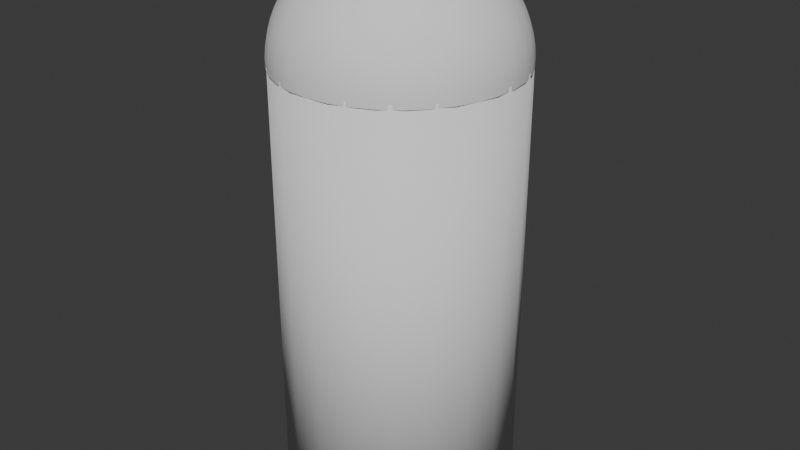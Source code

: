 # Source: milho.blend  (saved by Blender 4.1.24; exported with 4.5.12 LTS)
import bpy
from mathutils import Matrix  # noqa: F401  (used for matrix-valued properties, if any)

bpy.ops.wm.read_factory_settings(use_empty=True)
scene = bpy.context.scene
scene.name = 'Scene'

# ---- collections
col_collection = bpy.data.collections.new('Collection'); scene.collection.children.link(col_collection)

# ---- world
world_world = bpy.data.worlds.new('World'); scene.world = world_world
world_world.use_nodes = True; world_world.node_tree.nodes.clear()
_N = world_world.node_tree.nodes; _L = world_world.node_tree.links
n0 = _N.new('ShaderNodeOutputWorld'); n0.name = 'World Output'; n0.location = (300, 300)
n1 = _N.new('ShaderNodeBackground'); n1.name = 'Background'; n1.location = (10, 300)
n1.inputs[0].default_value = (0.05088, 0.05088, 0.05088, 1.0)
_L.new(n1.outputs[0], n0.inputs[0])
n0.is_active_output = True
world_world.color = (0.05088, 0.05088, 0.05088)
world_world.use_sun_shadow = False
world_world.sun_shadow_jitter_overblur = 0.0

# ---- meshes
me_cylinder_001 = bpy.data.meshes.new('Cylinder.001')
me_cylinder_001.from_pydata([(0.0, 0.08, -0.15), (0.0, 0.08, 0.15), (0.02472, 0.07608, -0.15), (0.02472, 0.07608, 0.15), (0.04702, 0.06472, -0.15), (0.04702, 0.06472, 0.15), (0.06472, 0.04702, -0.15), (0.06472, 0.04702, 0.15), (0.07608, 0.02472, -0.15), (0.07608, 0.02472, 0.15), (0.08, 0.0, -0.15), (0.08, 0.0, 0.15), (0.07608, -0.02472, -0.15), (0.07608, -0.02472, 0.15), (0.06472, -0.04702, -0.15), (0.06472, -0.04702, 0.15), (0.04702, -0.06472, -0.15), (0.04702, -0.06472, 0.15), (0.02472, -0.07608, -0.15), (0.02472, -0.07608, 0.15), (0.0, -0.08, -0.15), (0.0, -0.08, 0.15), (-0.02472, -0.07608, -0.15), (-0.02472, -0.07608, 0.15), (-0.04702, -0.06472, -0.15), (-0.04702, -0.06472, 0.15), (-0.06472, -0.04702, -0.15), (-0.06472, -0.04702, 0.15), (-0.07608, -0.02472, -0.15), (-0.07608, -0.02472, 0.15), (-0.08, 0.0, -0.15), (-0.08, 0.0, 0.15), (-0.07608, 0.02472, -0.15), (-0.07608, 0.02472, 0.15), (-0.06472, 0.04702, -0.15), (-0.06472, 0.04702, 0.15), (-0.04702, 0.06472, -0.15), (-0.04702, 0.06472, 0.15), (-0.02472, 0.07608, -0.15), (-0.02472, 0.07608, 0.15)], [], [(0, 1, 3, 2), (2, 3, 5, 4), (4, 5, 7, 6), (6, 7, 9, 8), (8, 9, 11, 10), (10, 11, 13, 12), (12, 13, 15, 14), (14, 15, 17, 16), (16, 17, 19, 18), (18, 19, 21, 20), (20, 21, 23, 22), (22, 23, 25, 24), (24, 25, 27, 26), (26, 27, 29, 28), (28, 29, 31, 30), (30, 31, 33, 32), (32, 33, 35, 34), (34, 35, 37, 36), (3, 1, 39, 37, 35, 33, 31, 29, 27, 25, 23, 21, 19, 17, 15, 13, 11, 9, 7, 5), (36, 37, 39, 38), (38, 39, 1, 0), (0, 2, 4, 6, 8, 10, 12, 14, 16, 18, 20, 22, 24, 26, 28, 30, 32, 34, 36, 38)])
me_cylinder_001.polygons.foreach_set('use_smooth', [True] * 22)
_uv = me_cylinder_001.uv_layers.new(name='UVMap')
_uv.uv.foreach_set('vector', [1.0, 0.5, 1.0, 1.0, 0.95, 1.0, 0.95, 0.5, 0.95, 0.5, 0.95, 1.0, 0.9, 1.0, 0.9, 0.5, 0.9, 0.5, 0.9, 1.0, 0.85, 1.0, 0.85, 0.5, 0.85, 0.5, 0.85, 1.0, 0.8, 1.0, 0.8, 0.5, 0.8, 0.5, 0.8, 1.0, 0.75, 1.0, 0.75, 0.5, 0.75, 0.5, 0.75, 1.0, 0.7, 1.0, 0.7, 0.5, 0.7, 0.5, 0.7, 1.0, 0.65, 1.0, 0.65, 0.5, 0.65, 0.5, 0.65, 1.0, 0.6, 1.0, 0.6, 0.5, 0.6, 0.5, 0.6, 1.0, 0.55, 1.0, 0.55, 0.5, 0.55, 0.5, 0.55, 1.0, 0.5, 1.0, 0.5, 0.5, 0.5, 0.5, 0.5, 1.0, 0.45, 1.0, 0.45, 0.5, 0.45, 0.5, 0.45, 1.0, 0.4, 1.0, 0.4, 0.5, 0.4, 0.5, 0.4, 1.0, 0.35, 1.0, 0.35, 0.5, 0.35, 0.5, 0.35, 1.0, 0.3, 1.0, 0.3, 0.5, 0.3, 0.5, 0.3, 1.0, 0.25, 1.0, 0.25, 0.5, 0.25, 0.5, 0.25, 1.0, 0.2, 1.0, 0.2, 0.5, 0.2, 0.5, 0.2, 1.0, 0.15, 1.0, 0.15, 0.5, 0.15, 0.5, 0.15, 1.0, 0.1, 1.0, 0.1, 0.5, 0.3242, 0.4783, 0.25, 0.49, 0.1758, 0.4783, 0.1089, 0.4442, 0.05584, 0.3911, 0.02175, 0.3242, 0.01, 0.25, 0.02175, 0.1758, 0.05584, 0.1089, 0.1089, 0.05584, 0.1758, 0.02175, 0.25, 0.01, 0.3242, 0.02175, 0.3911, 0.05584, 0.4442, 0.1089, 0.4783, 0.1758, 0.49, 0.25, 0.4783, 0.3242, 0.4442, 0.3911, 0.3911, 0.4442, 0.1, 0.5, 0.1, 1.0, 0.05, 1.0, 0.05, 0.5, 0.05, 0.5, 0.05, 1.0, -1.565e-07, 1.0, -1.565e-07, 0.5, 0.75, 0.49, 0.8242, 0.4783, 0.8911, 0.4442, 0.9442, 0.3911, 0.9783, 0.3242, 0.99, 0.25, 0.9783, 0.1758, 0.9442, 0.1089, 0.8911, 0.05584, 0.8242, 0.02175, 0.75, 0.01, 0.6758, 0.02175, 0.6089, 0.05584, 0.5558, 0.1089, 0.5217, 0.1758, 0.51, 0.25, 0.5217, 0.3242, 0.5558, 0.3911, 0.6089, 0.4442, 0.6758, 0.4783])
me_cylinder_001.update()
me_sphere = bpy.data.meshes.new('Sphere')
me_sphere.from_pydata([(0.01605, 0.08846, 0.004038), (0.01605, 0.08846, -0.004038), (0.01592, 0.08775, -0.01208), (0.01567, 0.08633, -0.02003), (0.01528, 0.08422, -0.02781), (0.01478, 0.08143, -0.03537), (0.01415, 0.07798, -0.04265), (0.01341, 0.0739, -0.04958), (0.01256, 0.06923, -0.05611), (0.01162, 0.06401, -0.0622), (0.01057, 0.05826, -0.06778), (0.009446, 0.05205, -0.07281), (0.008242, 0.04542, -0.07726), (0.006973, 0.03842, -0.08109), (0.005647, 0.03112, -0.08426), (0.004275, 0.02356, -0.08676), (0.002869, 0.01581, -0.08855), (0.001441, 0.007938, -0.08964), (0.03159, 0.08418, 0.004038), (0.03159, 0.08418, -0.004038), (0.03134, 0.0835, -0.01208), (0.03083, 0.08215, -0.02003), (0.03008, 0.08014, -0.02781), (0.02908, 0.07748, -0.03537), (0.02785, 0.0742, -0.04265), (0.02639, 0.07032, -0.04958), (0.02472, 0.06588, -0.05611), (0.02286, 0.0609, -0.0622), (0.02081, 0.05544, -0.06778), (0.01859, 0.04953, -0.07281), (0.01622, 0.04322, -0.07726), (0.01372, 0.03656, -0.08109), (0.01111, 0.02961, -0.08426), (0.008413, 0.02242, -0.08676), (0.005647, 0.01505, -0.08855), (0.002835, 0.007553, -0.08964), (0.04611, 0.07718, 0.004038), (0.04611, 0.07718, -0.004038), (0.04574, 0.07656, -0.01208), (0.045, 0.07532, -0.02003), (0.0439, 0.07348, -0.02781), (0.04245, 0.07104, -0.03537), (0.04065, 0.06804, -0.04265), (0.03852, 0.06448, -0.04958), (0.03609, 0.0604, -0.05611), (0.03336, 0.05584, -0.0622), (0.03037, 0.05083, -0.06778), (0.02713, 0.04541, -0.07281), (0.02368, 0.03963, -0.07726), (0.02003, 0.03352, -0.08109), (0.01622, 0.02715, -0.08426), (0.01228, 0.02055, -0.08676), (0.008242, 0.0138, -0.08855), (0.004138, 0.006926, -0.08964), (0.05915, 0.06771, 0.004038), (0.05915, 0.06771, -0.004038), (0.05868, 0.06716, -0.01208), (0.05773, 0.06608, -0.02003), (0.05632, 0.06446, -0.02781), (0.05445, 0.06232, -0.03537), (0.05214, 0.05968, -0.04265), (0.04942, 0.05656, -0.04958), (0.0463, 0.05299, -0.05611), (0.0428, 0.04899, -0.0622), (0.03896, 0.04459, -0.06778), (0.03481, 0.03984, -0.07281), (0.03037, 0.03476, -0.07726), (0.02569, 0.02941, -0.08109), (0.02081, 0.02381, -0.08426), (0.01575, 0.01803, -0.08676), (0.01057, 0.0121, -0.08855), (0.005308, 0.006075, -0.08964), (0.07029, 0.05606, 0.004038), (0.07029, 0.05606, -0.004038), (0.06973, 0.05561, -0.01208), (0.0686, 0.05471, -0.02003), (0.06692, 0.05337, -0.02781), (0.0647, 0.0516, -0.03537), (0.06196, 0.04941, -0.04265), (0.05872, 0.04683, -0.04958), (0.05501, 0.04387, -0.05611), (0.05086, 0.04056, -0.0622), (0.0463, 0.03692, -0.06778), (0.04136, 0.03298, -0.07281), (0.03609, 0.02878, -0.07726), (0.03053, 0.02435, -0.08109), (0.02472, 0.01972, -0.08426), (0.01872, 0.01493, -0.08676), (0.01256, 0.01002, -0.08855), (0.006307, 0.00503, -0.08964), (0.07917, 0.04261, 0.004038), (0.07917, 0.04261, -0.004038), (0.07854, 0.04226, -0.01208), (0.07727, 0.04158, -0.02003), (0.07537, 0.04056, -0.02781), (0.07288, 0.03922, -0.03537), (0.06979, 0.03756, -0.04265), (0.06614, 0.03559, -0.04958), (0.06196, 0.03334, -0.05611), (0.05728, 0.03083, -0.0622), (0.05214, 0.02806, -0.06778), (0.04658, 0.02507, -0.07281), (0.04065, 0.02187, -0.07726), (0.03439, 0.0185, -0.08109), (0.02785, 0.01499, -0.08426), (0.02108, 0.01135, -0.08676), (0.01415, 0.007615, -0.08855), (0.007104, 0.003823, -0.08964), (0.08551, 0.02778, 0.004038), (0.08551, 0.02778, -0.004038), (0.08482, 0.02756, -0.01208), (0.08345, 0.02711, -0.02003), (0.08141, 0.02645, -0.02781), (0.07871, 0.02557, -0.03537), (0.07537, 0.02449, -0.04265), (0.07144, 0.02321, -0.04958), (0.06692, 0.02174, -0.05611), (0.06187, 0.0201, -0.0622), (0.05632, 0.0183, -0.06778), (0.05031, 0.01635, -0.07281), (0.0439, 0.01426, -0.07726), (0.03714, 0.01207, -0.08109), (0.03008, 0.009772, -0.08426), (0.02277, 0.007399, -0.08676), (0.01528, 0.004966, -0.08855), (0.007673, 0.002493, -0.08964), (0.0891, 0.01207, 0.004038), (0.0891, 0.01207, -0.004038), (0.08838, 0.01197, -0.01208), (0.08695, 0.01178, -0.02003), (0.08482, 0.01149, -0.02781), (0.08201, 0.01111, -0.03537), (0.07854, 0.01064, -0.04265), (0.07443, 0.01008, -0.04958), (0.06973, 0.009445, -0.05611), (0.06446, 0.008732, -0.0622), (0.05868, 0.007949, -0.06778), (0.05242, 0.007101, -0.07281), (0.04574, 0.006196, -0.07726), (0.0387, 0.005242, -0.08109), (0.03134, 0.004245, -0.08426), (0.02373, 0.003214, -0.08676), (0.01592, 0.002157, -0.08855), (0.007995, 0.001083, -0.08964), (0.08982, -0.004034, 0.004038), (0.08982, -0.004034, -0.004038), (0.0891, -0.004001, -0.01208), (0.08766, -0.003937, -0.02003), (0.08551, -0.00384, -0.02781), (0.08267, -0.003713, -0.03537), (0.07917, -0.003556, -0.04265), (0.07504, -0.00337, -0.04958), (0.07029, -0.003157, -0.05611), (0.06499, -0.002919, -0.0622), (0.05915, -0.002657, -0.06778), (0.05285, -0.002373, -0.07281), (0.04611, -0.002071, -0.07726), (0.03901, -0.001752, -0.08109), (0.03159, -0.001419, -0.08426), (0.02392, -0.001074, -0.08676), (0.01605, -0.000721, -0.08855), (0.008059, -0.0003619, -0.08964), (0.08766, -0.02001, 0.004038), (0.08766, -0.02001, -0.004038), (0.08695, -0.01985, -0.01208), (0.08554, -0.01952, -0.02003), (0.08345, -0.01905, -0.02781), (0.08068, -0.01842, -0.03537), (0.07727, -0.01764, -0.04265), (0.07323, -0.01671, -0.04958), (0.0686, -0.01566, -0.05611), (0.06342, -0.01448, -0.0622), (0.05773, -0.01318, -0.06778), (0.05157, -0.01177, -0.07281), (0.045, -0.01027, -0.07726), (0.03807, -0.008689, -0.08109), (0.03083, -0.007037, -0.08426), (0.02334, -0.005328, -0.08676), (0.01567, -0.003576, -0.08855), (0.007865, -0.001795, -0.08964), (0.08267, -0.03534, 0.004038), (0.08267, -0.03534, -0.004038), (0.08201, -0.03505, -0.01208), (0.08068, -0.03449, -0.02003), (0.07871, -0.03364, -0.02781), (0.0761, -0.03253, -0.03537), (0.07288, -0.03115, -0.04265), (0.06907, -0.02952, -0.04958), (0.0647, -0.02766, -0.05611), (0.05982, -0.02557, -0.0622), (0.05445, -0.02327, -0.06778), (0.04864, -0.02079, -0.07281), (0.04245, -0.01814, -0.07726), (0.03591, -0.01535, -0.08109), (0.02908, -0.01243, -0.08426), (0.02202, -0.00941, -0.08676), (0.01478, -0.006316, -0.08855), (0.007418, -0.003171, -0.08964), (0.07504, -0.04953, 0.004038), (0.07504, -0.04953, -0.004038), (0.07443, -0.04913, -0.01208), (0.07323, -0.04834, -0.02003), (0.07144, -0.04715, -0.02781), (0.06907, -0.04559, -0.03537), (0.06614, -0.04366, -0.04265), (0.06269, -0.04138, -0.04958), (0.05872, -0.03876, -0.05611), (0.05429, -0.03584, -0.0622), (0.04942, -0.03262, -0.06778), (0.04415, -0.02914, -0.07281), (0.03852, -0.02543, -0.07726), (0.03259, -0.02151, -0.08109), (0.02639, -0.01742, -0.08426), (0.01998, -0.01319, -0.08676), (0.01341, -0.008853, -0.08855), (0.006733, -0.004444, -0.08964), (0.06499, -0.06213, 0.004038), (0.06499, -0.06213, -0.004038), (0.06446, -0.06163, -0.01208), (0.06342, -0.06064, -0.02003), (0.06187, -0.05915, -0.02781), (0.05982, -0.05719, -0.03537), (0.05728, -0.05477, -0.04265), (0.05429, -0.05191, -0.04958), (0.05086, -0.04863, -0.05611), (0.04702, -0.04495, -0.0622), (0.0428, -0.04092, -0.06778), (0.03824, -0.03656, -0.07281), (0.03336, -0.0319, -0.07726), (0.02822, -0.02699, -0.08109), (0.02286, -0.02185, -0.08426), (0.01731, -0.01655, -0.08676), (0.01162, -0.01111, -0.08855), (0.005831, -0.005575, -0.08964), (0.05285, -0.07274, 0.004038), (0.05285, -0.07274, -0.004038), (0.05242, -0.07215, -0.01208), (0.05157, -0.07099, -0.02003), (0.05031, -0.06925, -0.02781), (0.04864, -0.06695, -0.03537), (0.04658, -0.06412, -0.04265), (0.04415, -0.06077, -0.04958), (0.04136, -0.05693, -0.05611), (0.03824, -0.05263, -0.0622), (0.03481, -0.04791, -0.06778), (0.03109, -0.0428, -0.07281), (0.02713, -0.03734, -0.07726), (0.02295, -0.03159, -0.08109), (0.01859, -0.02558, -0.08426), (0.01407, -0.01937, -0.08676), (0.009446, -0.013, -0.08855), (0.004742, -0.006527, -0.08964), (0.03901, -0.08101, 0.004038), (0.03901, -0.08101, -0.004038), (0.0387, -0.08035, -0.01208), (0.03807, -0.07905, -0.02003), (0.03714, -0.07712, -0.02781), (0.03591, -0.07456, -0.03537), (0.03439, -0.07141, -0.04265), (0.03259, -0.06767, -0.04958), (0.03053, -0.0634, -0.05611), (0.02822, -0.05861, -0.0622), (0.02569, -0.05335, -0.06778), (0.02295, -0.04766, -0.07281), (0.02003, -0.04159, -0.07726), (0.01694, -0.03518, -0.08109), (0.01372, -0.02849, -0.08426), (0.01039, -0.02157, -0.08676), (0.006973, -0.01448, -0.08855), (0.0035, -0.007269, -0.08964), (0.02392, -0.08667, 0.004038), (0.02392, -0.08667, -0.004038), (0.02373, -0.08597, -0.01208), (0.02334, -0.08458, -0.02003), (0.02277, -0.08251, -0.02781), (0.02202, -0.07978, -0.03537), (0.02108, -0.0764, -0.04265), (0.01998, -0.0724, -0.04958), (0.01872, -0.06783, -0.05611), (0.01731, -0.06271, -0.0622), (0.01575, -0.05708, -0.06778), (0.01407, -0.05099, -0.07281), (0.01228, -0.0445, -0.07726), (0.01039, -0.03764, -0.08109), (0.008413, -0.03048, -0.08426), (0.00637, -0.02308, -0.08676), (0.004275, -0.01549, -0.08855), (0.002146, -0.007777, -0.08964), (0.008059, -0.08955, 0.004038), (0.008059, -0.08955, -0.004038), (0.007995, -0.08883, -0.01208), (0.007865, -0.08739, -0.02003), (0.007673, -0.08525, -0.02781), (0.007418, -0.08242, -0.03537), (0.007104, -0.07893, -0.04265), (0.006733, -0.07481, -0.04958), (0.006307, -0.07008, -0.05611), (0.005831, -0.06479, -0.0622), (0.005308, -0.05898, -0.06778), (0.004742, -0.05269, -0.07281), (0.004138, -0.04598, -0.07726), (0.0035, -0.03889, -0.08109), (0.002835, -0.0315, -0.08426), (0.002146, -0.02385, -0.08676), (0.001441, -0.01601, -0.08855), (0.0007232, -0.008035, -0.08964), (-0.008059, -0.08955, 0.004038), (-0.008059, -0.08955, -0.004038), (-0.007995, -0.08883, -0.01208), (-0.007865, -0.08739, -0.02003), (-0.007673, -0.08525, -0.02781), (-0.007418, -0.08242, -0.03537), (-0.007104, -0.07893, -0.04265), (-0.006733, -0.07481, -0.04958), (-0.006307, -0.07008, -0.05611), (-0.005831, -0.06479, -0.0622), (-0.005308, -0.05898, -0.06778), (-0.004742, -0.05269, -0.07281), (-0.004138, -0.04598, -0.07726), (-0.0035, -0.03889, -0.08109), (-0.002835, -0.0315, -0.08426), (-0.002146, -0.02385, -0.08676), (-0.001441, -0.01601, -0.08855), (-0.0007232, -0.008035, -0.08964), (-0.02392, -0.08667, 0.004038), (-0.02392, -0.08667, -0.004038), (-0.02373, -0.08597, -0.01208), (-0.02334, -0.08458, -0.02003), (-0.02277, -0.08251, -0.02781), (-0.02202, -0.07978, -0.03537), (-0.02108, -0.0764, -0.04265), (-0.01998, -0.0724, -0.04958), (-0.01872, -0.06783, -0.05611), (-0.01731, -0.06271, -0.0622), (-0.01575, -0.05708, -0.06778), (-0.01407, -0.05099, -0.07281), (-0.01228, -0.0445, -0.07726), (-0.01039, -0.03764, -0.08109), (-0.008413, -0.03048, -0.08426), (-0.00637, -0.02308, -0.08676), (-0.004275, -0.01549, -0.08855), (-0.002146, -0.007777, -0.08964), (-0.03901, -0.08101, 0.004038), (-0.03901, -0.08101, -0.004038), (-0.0387, -0.08035, -0.01208), (-0.03807, -0.07905, -0.02003), (-0.03714, -0.07712, -0.02781), (-0.03591, -0.07456, -0.03537), (-0.03439, -0.07141, -0.04265), (-0.03259, -0.06767, -0.04958), (-0.03053, -0.0634, -0.05611), (-0.02822, -0.05861, -0.0622), (-0.02569, -0.05335, -0.06778), (-0.02295, -0.04766, -0.07281), (-0.02003, -0.04159, -0.07726), (-0.01694, -0.03518, -0.08109), (-0.01372, -0.02849, -0.08426), (-0.01039, -0.02157, -0.08676), (-0.006973, -0.01448, -0.08855), (-0.0035, -0.007269, -0.08964), (3.353e-10, -3.353e-10, -0.09), (-0.05285, -0.07274, 0.004038), (-0.05285, -0.07274, -0.004038), (-0.05242, -0.07215, -0.01208), (-0.05157, -0.07099, -0.02003), (-0.05031, -0.06925, -0.02781), (-0.04864, -0.06695, -0.03537), (-0.04658, -0.06412, -0.04265), (-0.04415, -0.06077, -0.04958), (-0.04136, -0.05693, -0.05611), (-0.03824, -0.05263, -0.0622), (-0.03481, -0.04791, -0.06778), (-0.03109, -0.0428, -0.07281), (-0.02713, -0.03735, -0.07726), (-0.02295, -0.03159, -0.08109), (-0.01859, -0.02558, -0.08426), (-0.01407, -0.01937, -0.08676), (-0.009446, -0.013, -0.08855), (-0.004742, -0.006527, -0.08964), (-0.06499, -0.06213, 0.004038), (-0.06499, -0.06213, -0.004038), (-0.06446, -0.06163, -0.01208), (-0.06342, -0.06064, -0.02003), (-0.06187, -0.05915, -0.02781), (-0.05982, -0.05719, -0.03537), (-0.05728, -0.05477, -0.04265), (-0.05429, -0.05191, -0.04958), (-0.05086, -0.04863, -0.05611), (-0.04702, -0.04495, -0.0622), (-0.0428, -0.04092, -0.06778), (-0.03824, -0.03656, -0.07281), (-0.03336, -0.0319, -0.07726), (-0.02822, -0.02699, -0.08109), (-0.02286, -0.02185, -0.08426), (-0.01731, -0.01655, -0.08676), (-0.01162, -0.01111, -0.08855), (-0.005831, -0.005575, -0.08964), (-0.07504, -0.04953, 0.004038), (-0.07504, -0.04953, -0.004038), (-0.07443, -0.04913, -0.01208), (-0.07323, -0.04834, -0.02003), (-0.07144, -0.04715, -0.02781), (-0.06907, -0.04559, -0.03537), (-0.06614, -0.04366, -0.04265), (-0.06269, -0.04138, -0.04958), (-0.05872, -0.03876, -0.05611), (-0.05429, -0.03584, -0.0622), (-0.04942, -0.03262, -0.06778), (-0.04415, -0.02914, -0.07281), (-0.03852, -0.02543, -0.07726), (-0.03259, -0.02151, -0.08109), (-0.02639, -0.01742, -0.08426), (-0.01998, -0.01319, -0.08676), (-0.01341, -0.008853, -0.08855), (-0.006733, -0.004444, -0.08964), (-0.08267, -0.03534, 0.004038), (-0.08267, -0.03534, -0.004038), (-0.08201, -0.03505, -0.01208), (-0.08068, -0.03449, -0.02003), (-0.07871, -0.03364, -0.02781), (-0.0761, -0.03253, -0.03537), (-0.07288, -0.03115, -0.04265), (-0.06907, -0.02952, -0.04958), (-0.0647, -0.02766, -0.05611), (-0.05982, -0.02557, -0.0622), (-0.05445, -0.02327, -0.06778), (-0.04864, -0.02079, -0.07281), (-0.04245, -0.01814, -0.07726), (-0.03591, -0.01535, -0.08109), (-0.02908, -0.01243, -0.08426), (-0.02202, -0.00941, -0.08676), (-0.01478, -0.006316, -0.08855), (-0.007418, -0.003171, -0.08964), (-0.08766, -0.02001, 0.004038), (-0.08766, -0.02001, -0.004038), (-0.08695, -0.01985, -0.01208), (-0.08554, -0.01952, -0.02003), (-0.08345, -0.01905, -0.02781), (-0.08068, -0.01842, -0.03537), (-0.07727, -0.01764, -0.04265), (-0.07323, -0.01671, -0.04958), (-0.0686, -0.01566, -0.05611), (-0.06342, -0.01448, -0.0622), (-0.05773, -0.01318, -0.06778), (-0.05157, -0.01177, -0.07281), (-0.045, -0.01027, -0.07726), (-0.03807, -0.008689, -0.08109), (-0.03083, -0.007037, -0.08426), (-0.02334, -0.005328, -0.08676), (-0.01567, -0.003576, -0.08855), (-0.007865, -0.001795, -0.08964), (-0.08982, -0.004034, 0.004038), (-0.08982, -0.004034, -0.004038), (-0.0891, -0.004001, -0.01208), (-0.08766, -0.003937, -0.02003), (-0.08551, -0.00384, -0.02781), (-0.08267, -0.003713, -0.03537), (-0.07917, -0.003556, -0.04265), (-0.07504, -0.00337, -0.04958), (-0.07029, -0.003157, -0.05611), (-0.06499, -0.002919, -0.0622), (-0.05915, -0.002657, -0.06778), (-0.05285, -0.002373, -0.07281), (-0.04611, -0.002071, -0.07726), (-0.03901, -0.001752, -0.08109), (-0.03159, -0.001419, -0.08426), (-0.02392, -0.001074, -0.08676), (-0.01605, -0.000721, -0.08855), (-0.008059, -0.0003619, -0.08964), (-0.0891, 0.01207, 0.004038), (-0.0891, 0.01207, -0.004038), (-0.08838, 0.01197, -0.01208), (-0.08695, 0.01178, -0.02003), (-0.08482, 0.01149, -0.02781), (-0.08201, 0.01111, -0.03537), (-0.07854, 0.01064, -0.04265), (-0.07443, 0.01008, -0.04958), (-0.06973, 0.009445, -0.05611), (-0.06446, 0.008732, -0.0622), (-0.05868, 0.007949, -0.06778), (-0.05242, 0.007101, -0.07281), (-0.04574, 0.006196, -0.07726), (-0.0387, 0.005242, -0.08109), (-0.03134, 0.004245, -0.08426), (-0.02373, 0.003214, -0.08676), (-0.01592, 0.002157, -0.08855), (-0.007995, 0.001083, -0.08964), (-0.08551, 0.02778, 0.004038), (-0.08551, 0.02778, -0.004038), (-0.08482, 0.02756, -0.01208), (-0.08345, 0.02711, -0.02003), (-0.08141, 0.02645, -0.02781), (-0.07871, 0.02557, -0.03537), (-0.07537, 0.02449, -0.04265), (-0.07144, 0.02321, -0.04958), (-0.06692, 0.02174, -0.05611), (-0.06187, 0.0201, -0.0622), (-0.05632, 0.0183, -0.06778), (-0.05031, 0.01635, -0.07281), (-0.0439, 0.01426, -0.07726), (-0.03714, 0.01207, -0.08109), (-0.03008, 0.009772, -0.08426), (-0.02277, 0.007399, -0.08676), (-0.01528, 0.004966, -0.08855), (-0.007673, 0.002493, -0.08964), (-0.07917, 0.04261, 0.004038), (-0.07917, 0.04261, -0.004038), (-0.07854, 0.04226, -0.01208), (-0.07727, 0.04158, -0.02003), (-0.07537, 0.04056, -0.02781), (-0.07288, 0.03922, -0.03537), (-0.06979, 0.03756, -0.04265), (-0.06614, 0.03559, -0.04958), (-0.06196, 0.03334, -0.05611), (-0.05728, 0.03083, -0.0622), (-0.05214, 0.02806, -0.06778), (-0.04658, 0.02507, -0.07281), (-0.04065, 0.02187, -0.07726), (-0.03439, 0.0185, -0.08109), (-0.02785, 0.01499, -0.08426), (-0.02108, 0.01135, -0.08676), (-0.01415, 0.007615, -0.08855), (-0.007104, 0.003823, -0.08964), (-0.07029, 0.05606, 0.004038), (-0.07029, 0.05606, -0.004038), (-0.06973, 0.05561, -0.01208), (-0.0686, 0.05471, -0.02003), (-0.06692, 0.05337, -0.02781), (-0.0647, 0.0516, -0.03537), (-0.06196, 0.04941, -0.04265), (-0.05872, 0.04683, -0.04958), (-0.05501, 0.04387, -0.05611), (-0.05086, 0.04056, -0.0622), (-0.0463, 0.03692, -0.06778), (-0.04136, 0.03298, -0.07281), (-0.03609, 0.02878, -0.07726), (-0.03053, 0.02435, -0.08109), (-0.02472, 0.01972, -0.08426), (-0.01872, 0.01493, -0.08676), (-0.01256, 0.01002, -0.08855), (-0.006307, 0.00503, -0.08964), (-0.05915, 0.06771, 0.004038), (-0.05915, 0.06771, -0.004038), (-0.05868, 0.06716, -0.01208), (-0.05773, 0.06608, -0.02003), (-0.05632, 0.06446, -0.02781), (-0.05445, 0.06232, -0.03537), (-0.05214, 0.05968, -0.04265), (-0.04942, 0.05656, -0.04958), (-0.0463, 0.05299, -0.05611), (-0.0428, 0.04899, -0.0622), (-0.03896, 0.04459, -0.06778), (-0.03481, 0.03984, -0.07281), (-0.03037, 0.03476, -0.07726), (-0.02569, 0.02941, -0.08109), (-0.02081, 0.02381, -0.08426), (-0.01575, 0.01803, -0.08676), (-0.01057, 0.0121, -0.08855), (-0.005308, 0.006075, -0.08964), (-0.04611, 0.07718, 0.004038), (-0.04611, 0.07718, -0.004038), (-0.04574, 0.07656, -0.01208), (-0.045, 0.07532, -0.02003), (-0.0439, 0.07348, -0.02781), (-0.04245, 0.07104, -0.03537), (-0.04065, 0.06804, -0.04265), (-0.03852, 0.06448, -0.04958), (-0.03609, 0.0604, -0.05611), (-0.03336, 0.05584, -0.0622), (-0.03037, 0.05083, -0.06778), (-0.02713, 0.04541, -0.07281), (-0.02368, 0.03963, -0.07726), (-0.02003, 0.03352, -0.08109), (-0.01622, 0.02715, -0.08426), (-0.01228, 0.02055, -0.08676), (-0.008242, 0.0138, -0.08855), (-0.004138, 0.006926, -0.08964), (-0.03159, 0.08418, 0.004038), (-0.03159, 0.08418, -0.004038), (-0.03134, 0.0835, -0.01208), (-0.03083, 0.08215, -0.02003), (-0.03008, 0.08014, -0.02781), (-0.02908, 0.07748, -0.03537), (-0.02785, 0.0742, -0.04265), (-0.02639, 0.07032, -0.04958), (-0.02472, 0.06588, -0.05611), (-0.02286, 0.0609, -0.0622), (-0.02081, 0.05544, -0.06778), (-0.01859, 0.04953, -0.07281), (-0.01622, 0.04322, -0.07726), (-0.01372, 0.03656, -0.08109), (-0.01111, 0.02961, -0.08426), (-0.008413, 0.02242, -0.08676), (-0.005647, 0.01505, -0.08855), (-0.002835, 0.007553, -0.08964), (-0.01605, 0.08846, 0.004038), (-0.01605, 0.08846, -0.004038), (-0.01592, 0.08775, -0.01208), (-0.01567, 0.08633, -0.02003), (-0.01528, 0.08422, -0.02781), (-0.01478, 0.08143, -0.03537), (-0.01415, 0.07798, -0.04265), (-0.01341, 0.0739, -0.04958), (-0.01256, 0.06923, -0.05611), (-0.01162, 0.06401, -0.0622), (-0.01057, 0.05826, -0.06778), (-0.009446, 0.05205, -0.07281), (-0.008242, 0.04542, -0.07726), (-0.006973, 0.03842, -0.08109), (-0.005647, 0.03112, -0.08426), (-0.004275, 0.02356, -0.08676), (-0.002869, 0.01581, -0.08855), (-0.001441, 0.007938, -0.08964), (-5.938e-09, 0.08991, 0.004038), (-5.908e-09, 0.08991, -0.004038), (-7.738e-09, 0.08919, -0.01208), (-6.772e-09, 0.08774, -0.02003), (-3.941e-09, 0.0856, -0.02781), (-6.696e-09, 0.08276, -0.03537), (-7.587e-09, 0.07925, -0.04265), (-1.5e-08, 0.07511, -0.04958), (-1.495e-08, 0.07036, -0.05611), (-1.305e-08, 0.06505, -0.0622), (-5.556e-09, 0.05921, -0.06778), (-8.308e-09, 0.0529, -0.07281), (-1.292e-08, 0.04616, -0.07726), (-6.363e-09, 0.03905, -0.08109), (-6.323e-09, 0.03162, -0.08426), (-2.094e-09, 0.02394, -0.08676), (-6.613e-10, 0.01607, -0.08855), (-2.782e-10, 0.008068, -0.08964)], [], [(627, 626, 13, 14), (614, 613, 0, 1), (628, 627, 14, 15), (615, 614, 1, 2), (629, 628, 15, 16), (616, 615, 2, 3), (630, 629, 16, 17), (617, 616, 3, 4), (360, 630, 17), (618, 617, 4, 5), (619, 618, 5, 6), (620, 619, 6, 7), (621, 620, 7, 8), (622, 621, 8, 9), (623, 622, 9, 10), (624, 623, 10, 11), (625, 624, 11, 12), (626, 625, 12, 13), (6, 5, 23, 24), (7, 6, 24, 25), (8, 7, 25, 26), (9, 8, 26, 27), (10, 9, 27, 28), (11, 10, 28, 29), (12, 11, 29, 30), (13, 12, 30, 31), (14, 13, 31, 32), (1, 0, 18, 19), (15, 14, 32, 33), (2, 1, 19, 20), (16, 15, 33, 34), (3, 2, 20, 21), (17, 16, 34, 35), (4, 3, 21, 22), (360, 17, 35), (5, 4, 22, 23), (33, 32, 50, 51), (20, 19, 37, 38), (34, 33, 51, 52), (21, 20, 38, 39), (35, 34, 52, 53), (22, 21, 39, 40), (360, 35, 53), (23, 22, 40, 41), (24, 23, 41, 42), (25, 24, 42, 43), (26, 25, 43, 44), (27, 26, 44, 45), (28, 27, 45, 46), (29, 28, 46, 47), (30, 29, 47, 48), (31, 30, 48, 49), (32, 31, 49, 50), (19, 18, 36, 37), (47, 46, 64, 65), (48, 47, 65, 66), (49, 48, 66, 67), (50, 49, 67, 68), (37, 36, 54, 55), (51, 50, 68, 69), (38, 37, 55, 56), (52, 51, 69, 70), (39, 38, 56, 57), (53, 52, 70, 71), (40, 39, 57, 58), (360, 53, 71), (41, 40, 58, 59), (42, 41, 59, 60), (43, 42, 60, 61), (44, 43, 61, 62), (45, 44, 62, 63), (46, 45, 63, 64), (61, 60, 78, 79), (62, 61, 79, 80), (63, 62, 80, 81), (64, 63, 81, 82), (65, 64, 82, 83), (66, 65, 83, 84), (67, 66, 84, 85), (68, 67, 85, 86), (55, 54, 72, 73), (69, 68, 86, 87), (56, 55, 73, 74), (70, 69, 87, 88), (57, 56, 74, 75), (71, 70, 88, 89), (58, 57, 75, 76), (360, 71, 89), (59, 58, 76, 77), (60, 59, 77, 78), (75, 74, 92, 93), (89, 88, 106, 107), (76, 75, 93, 94), (360, 89, 107), (77, 76, 94, 95), (78, 77, 95, 96), (79, 78, 96, 97), (80, 79, 97, 98), (81, 80, 98, 99), (82, 81, 99, 100), (83, 82, 100, 101), (84, 83, 101, 102), (85, 84, 102, 103), (86, 85, 103, 104), (73, 72, 90, 91), (87, 86, 104, 105), (74, 73, 91, 92), (88, 87, 105, 106), (103, 102, 120, 121), (104, 103, 121, 122), (91, 90, 108, 109), (105, 104, 122, 123), (92, 91, 109, 110), (106, 105, 123, 124), (93, 92, 110, 111), (107, 106, 124, 125), (94, 93, 111, 112), (360, 107, 125), (95, 94, 112, 113), (96, 95, 113, 114), (97, 96, 114, 115), (98, 97, 115, 116), (99, 98, 116, 117), (100, 99, 117, 118), (101, 100, 118, 119), (102, 101, 119, 120), (117, 116, 134, 135), (118, 117, 135, 136), (119, 118, 136, 137), (120, 119, 137, 138), (121, 120, 138, 139), (122, 121, 139, 140), (109, 108, 126, 127), (123, 122, 140, 141), (110, 109, 127, 128), (124, 123, 141, 142), (111, 110, 128, 129), (125, 124, 142, 143), (112, 111, 129, 130), (360, 125, 143), (113, 112, 130, 131), (114, 113, 131, 132), (115, 114, 132, 133), (116, 115, 133, 134), (360, 143, 161), (131, 130, 148, 149), (132, 131, 149, 150), (133, 132, 150, 151), (134, 133, 151, 152), (135, 134, 152, 153), (136, 135, 153, 154), (137, 136, 154, 155), (138, 137, 155, 156), (139, 138, 156, 157), (140, 139, 157, 158), (127, 126, 144, 145), (141, 140, 158, 159), (128, 127, 145, 146), (142, 141, 159, 160), (129, 128, 146, 147), (143, 142, 160, 161), (130, 129, 147, 148), (158, 157, 175, 176), (145, 144, 162, 163), (159, 158, 176, 177), (146, 145, 163, 164), (160, 159, 177, 178), (147, 146, 164, 165), (161, 160, 178, 179), (148, 147, 165, 166), (360, 161, 179), (149, 148, 166, 167), (150, 149, 167, 168), (151, 150, 168, 169), (152, 151, 169, 170), (153, 152, 170, 171), (154, 153, 171, 172), (155, 154, 172, 173), (156, 155, 173, 174), (157, 156, 174, 175), (172, 171, 189, 190), (173, 172, 190, 191), (174, 173, 191, 192), (175, 174, 192, 193), (176, 175, 193, 194), (163, 162, 180, 181), (177, 176, 194, 195), (164, 163, 181, 182), (178, 177, 195, 196), (165, 164, 182, 183), (179, 178, 196, 197), (166, 165, 183, 184), (360, 179, 197), (167, 166, 184, 185), (168, 167, 185, 186), (169, 168, 186, 187), (170, 169, 187, 188), (171, 170, 188, 189), (186, 185, 203, 204), (187, 186, 204, 205), (188, 187, 205, 206), (189, 188, 206, 207), (190, 189, 207, 208), (191, 190, 208, 209), (192, 191, 209, 210), (193, 192, 210, 211), (194, 193, 211, 212), (181, 180, 198, 199), (195, 194, 212, 213), (182, 181, 199, 200), (196, 195, 213, 214), (183, 182, 200, 201), (197, 196, 214, 215), (184, 183, 201, 202), (360, 197, 215), (185, 184, 202, 203), (200, 199, 217, 218), (214, 213, 231, 232), (201, 200, 218, 219), (215, 214, 232, 233), (202, 201, 219, 220), (360, 215, 233), (203, 202, 220, 221), (204, 203, 221, 222), (205, 204, 222, 223), (206, 205, 223, 224), (207, 206, 224, 225), (208, 207, 225, 226), (209, 208, 226, 227), (210, 209, 227, 228), (211, 210, 228, 229), (212, 211, 229, 230), (199, 198, 216, 217), (213, 212, 230, 231), (228, 227, 245, 246), (229, 228, 246, 247), (230, 229, 247, 248), (217, 216, 234, 235), (231, 230, 248, 249), (218, 217, 235, 236), (232, 231, 249, 250), (219, 218, 236, 237), (233, 232, 250, 251), (220, 219, 237, 238), (360, 233, 251), (221, 220, 238, 239), (222, 221, 239, 240), (223, 222, 240, 241), (224, 223, 241, 242), (225, 224, 242, 243), (226, 225, 243, 244), (227, 226, 244, 245), (242, 241, 259, 260), (243, 242, 260, 261), (244, 243, 261, 262), (245, 244, 262, 263), (246, 245, 263, 264), (247, 246, 264, 265), (248, 247, 265, 266), (235, 234, 252, 253), (249, 248, 266, 267), (236, 235, 253, 254), (250, 249, 267, 268), (237, 236, 254, 255), (251, 250, 268, 269), (238, 237, 255, 256), (360, 251, 269), (239, 238, 256, 257), (240, 239, 257, 258), (241, 240, 258, 259), (269, 268, 286, 287), (256, 255, 273, 274), (360, 269, 287), (257, 256, 274, 275), (258, 257, 275, 276), (259, 258, 276, 277), (260, 259, 277, 278), (261, 260, 278, 279), (262, 261, 279, 280), (263, 262, 280, 281), (264, 263, 281, 282), (265, 264, 282, 283), (266, 265, 283, 284), (253, 252, 270, 271), (267, 266, 284, 285), (254, 253, 271, 272), (268, 267, 285, 286), (255, 254, 272, 273), (283, 282, 300, 301), (284, 283, 301, 302), (271, 270, 288, 289), (285, 284, 302, 303), (272, 271, 289, 290), (286, 285, 303, 304), (273, 272, 290, 291), (287, 286, 304, 305), (274, 273, 291, 292), (360, 287, 305), (275, 274, 292, 293), (276, 275, 293, 294), (277, 276, 294, 295), (278, 277, 295, 296), (279, 278, 296, 297), (280, 279, 297, 298), (281, 280, 298, 299), (282, 281, 299, 300), (297, 296, 314, 315), (298, 297, 315, 316), (299, 298, 316, 317), (300, 299, 317, 318), (301, 300, 318, 319), (302, 301, 319, 320), (289, 288, 306, 307), (303, 302, 320, 321), (290, 289, 307, 308), (304, 303, 321, 322), (291, 290, 308, 309), (305, 304, 322, 323), (292, 291, 309, 310), (360, 305, 323), (293, 292, 310, 311), (294, 293, 311, 312), (295, 294, 312, 313), (296, 295, 313, 314), (360, 323, 341), (311, 310, 328, 329), (312, 311, 329, 330), (313, 312, 330, 331), (314, 313, 331, 332), (315, 314, 332, 333), (316, 315, 333, 334), (317, 316, 334, 335), (318, 317, 335, 336), (319, 318, 336, 337), (320, 319, 337, 338), (307, 306, 324, 325), (321, 320, 338, 339), (308, 307, 325, 326), (322, 321, 339, 340), (309, 308, 326, 327), (323, 322, 340, 341), (310, 309, 327, 328), (338, 337, 355, 356), (325, 324, 342, 343), (339, 338, 356, 357), (326, 325, 343, 344), (340, 339, 357, 358), (327, 326, 344, 345), (341, 340, 358, 359), (328, 327, 345, 346), (360, 341, 359), (329, 328, 346, 347), (330, 329, 347, 348), (331, 330, 348, 349), (332, 331, 349, 350), (333, 332, 350, 351), (334, 333, 351, 352), (335, 334, 352, 353), (336, 335, 353, 354), (337, 336, 354, 355), (352, 351, 370, 371), (353, 352, 371, 372), (354, 353, 372, 373), (355, 354, 373, 374), (356, 355, 374, 375), (343, 342, 361, 362), (357, 356, 375, 376), (344, 343, 362, 363), (358, 357, 376, 377), (345, 344, 363, 364), (359, 358, 377, 378), (346, 345, 364, 365), (360, 359, 378), (347, 346, 365, 366), (348, 347, 366, 367), (349, 348, 367, 368), (350, 349, 368, 369), (351, 350, 369, 370), (367, 366, 384, 385), (368, 367, 385, 386), (369, 368, 386, 387), (370, 369, 387, 388), (371, 370, 388, 389), (372, 371, 389, 390), (373, 372, 390, 391), (374, 373, 391, 392), (375, 374, 392, 393), (362, 361, 379, 380), (376, 375, 393, 394), (363, 362, 380, 381), (377, 376, 394, 395), (364, 363, 381, 382), (378, 377, 395, 396), (365, 364, 382, 383), (360, 378, 396), (366, 365, 383, 384), (381, 380, 398, 399), (395, 394, 412, 413), (382, 381, 399, 400), (396, 395, 413, 414), (383, 382, 400, 401), (360, 396, 414), (384, 383, 401, 402), (385, 384, 402, 403), (386, 385, 403, 404), (387, 386, 404, 405), (388, 387, 405, 406), (389, 388, 406, 407), (390, 389, 407, 408), (391, 390, 408, 409), (392, 391, 409, 410), (393, 392, 410, 411), (380, 379, 397, 398), (394, 393, 411, 412), (409, 408, 426, 427), (410, 409, 427, 428), (411, 410, 428, 429), (398, 397, 415, 416), (412, 411, 429, 430), (399, 398, 416, 417), (413, 412, 430, 431), (400, 399, 417, 418), (414, 413, 431, 432), (401, 400, 418, 419), (360, 414, 432), (402, 401, 419, 420), (403, 402, 420, 421), (404, 403, 421, 422), (405, 404, 422, 423), (406, 405, 423, 424), (407, 406, 424, 425), (408, 407, 425, 426), (421, 420, 438, 439), (422, 421, 439, 440), (423, 422, 440, 441), (424, 423, 441, 442), (425, 424, 442, 443), (426, 425, 443, 444), (427, 426, 444, 445), (428, 427, 445, 446), (429, 428, 446, 447), (416, 415, 433, 434), (430, 429, 447, 448), (417, 416, 434, 435), (431, 430, 448, 449), (418, 417, 435, 436), (432, 431, 449, 450), (419, 418, 436, 437), (360, 432, 450), (420, 419, 437, 438), (435, 434, 452, 453), (449, 448, 466, 467), (436, 435, 453, 454), (450, 449, 467, 468), (437, 436, 454, 455), (360, 450, 468), (438, 437, 455, 456), (439, 438, 456, 457), (440, 439, 457, 458), (441, 440, 458, 459), (442, 441, 459, 460), (443, 442, 460, 461), (444, 443, 461, 462), (445, 444, 462, 463), (446, 445, 463, 464), (447, 446, 464, 465), (434, 433, 451, 452), (448, 447, 465, 466), (463, 462, 480, 481), (464, 463, 481, 482), (465, 464, 482, 483), (452, 451, 469, 470), (466, 465, 483, 484), (453, 452, 470, 471), (467, 466, 484, 485), (454, 453, 471, 472), (468, 467, 485, 486), (455, 454, 472, 473), (360, 468, 486), (456, 455, 473, 474), (457, 456, 474, 475), (458, 457, 475, 476), (459, 458, 476, 477), (460, 459, 477, 478), (461, 460, 478, 479), (462, 461, 479, 480), (477, 476, 494, 495), (478, 477, 495, 496), (479, 478, 496, 497), (480, 479, 497, 498), (481, 480, 498, 499), (482, 481, 499, 500), (483, 482, 500, 501), (470, 469, 487, 488), (484, 483, 501, 502), (471, 470, 488, 489), (485, 484, 502, 503), (472, 471, 489, 490), (486, 485, 503, 504), (473, 472, 490, 491), (360, 486, 504), (474, 473, 491, 492), (475, 474, 492, 493), (476, 475, 493, 494), (504, 503, 521, 522), (491, 490, 508, 509), (360, 504, 522), (492, 491, 509, 510), (493, 492, 510, 511), (494, 493, 511, 512), (495, 494, 512, 513), (496, 495, 513, 514), (497, 496, 514, 515), (498, 497, 515, 516), (499, 498, 516, 517), (500, 499, 517, 518), (501, 500, 518, 519), (488, 487, 505, 506), (502, 501, 519, 520), (489, 488, 506, 507), (503, 502, 520, 521), (490, 489, 507, 508), (518, 517, 535, 536), (519, 518, 536, 537), (506, 505, 523, 524), (520, 519, 537, 538), (507, 506, 524, 525), (521, 520, 538, 539), (508, 507, 525, 526), (522, 521, 539, 540), (509, 508, 526, 527), (360, 522, 540), (510, 509, 527, 528), (511, 510, 528, 529), (512, 511, 529, 530), (513, 512, 530, 531), (514, 513, 531, 532), (515, 514, 532, 533), (516, 515, 533, 534), (517, 516, 534, 535), (532, 531, 549, 550), (533, 532, 550, 551), (534, 533, 551, 552), (535, 534, 552, 553), (536, 535, 553, 554), (537, 536, 554, 555), (524, 523, 541, 542), (538, 537, 555, 556), (525, 524, 542, 543), (539, 538, 556, 557), (526, 525, 543, 544), (540, 539, 557, 558), (527, 526, 544, 545), (360, 540, 558), (528, 527, 545, 546), (529, 528, 546, 547), (530, 529, 547, 548), (531, 530, 548, 549), (360, 558, 576), (546, 545, 563, 564), (547, 546, 564, 565), (548, 547, 565, 566), (549, 548, 566, 567), (550, 549, 567, 568), (551, 550, 568, 569), (552, 551, 569, 570), (553, 552, 570, 571), (554, 553, 571, 572), (555, 554, 572, 573), (542, 541, 559, 560), (556, 555, 573, 574), (543, 542, 560, 561), (557, 556, 574, 575), (544, 543, 561, 562), (558, 557, 575, 576), (545, 544, 562, 563), (573, 572, 590, 591), (560, 559, 577, 578), (574, 573, 591, 592), (561, 560, 578, 579), (575, 574, 592, 593), (562, 561, 579, 580), (576, 575, 593, 594), (563, 562, 580, 581), (360, 576, 594), (564, 563, 581, 582), (565, 564, 582, 583), (566, 565, 583, 584), (567, 566, 584, 585), (568, 567, 585, 586), (569, 568, 586, 587), (570, 569, 587, 588), (571, 570, 588, 589), (572, 571, 589, 590), (587, 586, 604, 605), (588, 587, 605, 606), (589, 588, 606, 607), (590, 589, 607, 608), (591, 590, 608, 609), (578, 577, 595, 596), (592, 591, 609, 610), (579, 578, 596, 597), (593, 592, 610, 611), (580, 579, 597, 598), (594, 593, 611, 612), (581, 580, 598, 599), (360, 594, 612), (582, 581, 599, 600), (583, 582, 600, 601), (584, 583, 601, 602), (585, 584, 602, 603), (586, 585, 603, 604), (601, 600, 618, 619), (602, 601, 619, 620), (603, 602, 620, 621), (604, 603, 621, 622), (605, 604, 622, 623), (606, 605, 623, 624), (607, 606, 624, 625), (608, 607, 625, 626), (609, 608, 626, 627), (596, 595, 613, 614), (610, 609, 627, 628), (597, 596, 614, 615), (611, 610, 628, 629), (598, 597, 615, 616), (612, 611, 629, 630), (599, 598, 616, 617), (360, 612, 630), (600, 599, 617, 618)])
me_sphere.polygons.foreach_set('use_smooth', [True] * 630)
_uv = me_sphere.uv_layers.new(name='UVMap')
_uv.uv.foreach_set('vector', [0.7429, 0.1143, 0.7429, 0.1429, 0.7143, 0.1429, 0.7143, 0.1143, 0.7429, 0.4857, 0.7429, 0.5143, 0.7143, 0.5143, 0.7143, 0.4857, 0.7429, 0.08571, 0.7429, 0.1143, 0.7143, 0.1143, 0.7143, 0.08571, 0.7429, 0.4571, 0.7429, 0.4857, 0.7143, 0.4857, 0.7143, 0.4571, 0.7429, 0.05714, 0.7429, 0.08571, 0.7143, 0.08571, 0.7143, 0.05714, 0.7429, 0.4286, 0.7429, 0.4571, 0.7143, 0.4571, 0.7143, 0.4286, 0.7429, 0.02857, 0.7429, 0.05714, 0.7143, 0.05714, 0.7143, 0.02857, 0.7429, 0.4, 0.7429, 0.4286, 0.7143, 0.4286, 0.7143, 0.4, 0.7286, 0.0, 0.7429, 0.02857, 0.7143, 0.02857, 0.7429, 0.3714, 0.7429, 0.4, 0.7143, 0.4, 0.7143, 0.3714, 0.7429, 0.3429, 0.7429, 0.3714, 0.7143, 0.3714, 0.7143, 0.3429, 0.7429, 0.3143, 0.7429, 0.3429, 0.7143, 0.3429, 0.7143, 0.3143, 0.7429, 0.2857, 0.7429, 0.3143, 0.7143, 0.3143, 0.7143, 0.2857, 0.7429, 0.2571, 0.7429, 0.2857, 0.7143, 0.2857, 0.7143, 0.2571, 0.7429, 0.2286, 0.7429, 0.2571, 0.7143, 0.2571, 0.7143, 0.2286, 0.7429, 0.2, 0.7429, 0.2286, 0.7143, 0.2286, 0.7143, 0.2, 0.7429, 0.1714, 0.7429, 0.2, 0.7143, 0.2, 0.7143, 0.1714, 0.7429, 0.1429, 0.7429, 0.1714, 0.7143, 0.1714, 0.7143, 0.1429, 0.7143, 0.3429, 0.7143, 0.3714, 0.6857, 0.3714, 0.6857, 0.3429, 0.7143, 0.3143, 0.7143, 0.3429, 0.6857, 0.3429, 0.6857, 0.3143, 0.7143, 0.2857, 0.7143, 0.3143, 0.6857, 0.3143, 0.6857, 0.2857, 0.7143, 0.2571, 0.7143, 0.2857, 0.6857, 0.2857, 0.6857, 0.2571, 0.7143, 0.2286, 0.7143, 0.2571, 0.6857, 0.2571, 0.6857, 0.2286, 0.7143, 0.2, 0.7143, 0.2286, 0.6857, 0.2286, 0.6857, 0.2, 0.7143, 0.1714, 0.7143, 0.2, 0.6857, 0.2, 0.6857, 0.1714, 0.7143, 0.1429, 0.7143, 0.1714, 0.6857, 0.1714, 0.6857, 0.1429, 0.7143, 0.1143, 0.7143, 0.1429, 0.6857, 0.1429, 0.6857, 0.1143, 0.7143, 0.4857, 0.7143, 0.5143, 0.6857, 0.5143, 0.6857, 0.4857, 0.7143, 0.08571, 0.7143, 0.1143, 0.6857, 0.1143, 0.6857, 0.08571, 0.7143, 0.4571, 0.7143, 0.4857, 0.6857, 0.4857, 0.6857, 0.4571, 0.7143, 0.05714, 0.7143, 0.08571, 0.6857, 0.08571, 0.6857, 0.05714, 0.7143, 0.4286, 0.7143, 0.4571, 0.6857, 0.4571, 0.6857, 0.4286, 0.7143, 0.02857, 0.7143, 0.05714, 0.6857, 0.05714, 0.6857, 0.02857, 0.7143, 0.4, 0.7143, 0.4286, 0.6857, 0.4286, 0.6857, 0.4, 0.7, 0.0, 0.7143, 0.02857, 0.6857, 0.02857, 0.7143, 0.3714, 0.7143, 0.4, 0.6857, 0.4, 0.6857, 0.3714, 0.6857, 0.08571, 0.6857, 0.1143, 0.6571, 0.1143, 0.6571, 0.08571, 0.6857, 0.4571, 0.6857, 0.4857, 0.6571, 0.4857, 0.6571, 0.4571, 0.6857, 0.05714, 0.6857, 0.08571, 0.6571, 0.08571, 0.6571, 0.05714, 0.6857, 0.4286, 0.6857, 0.4571, 0.6571, 0.4571, 0.6571, 0.4286, 0.6857, 0.02857, 0.6857, 0.05714, 0.6571, 0.05714, 0.6571, 0.02857, 0.6857, 0.4, 0.6857, 0.4286, 0.6571, 0.4286, 0.6571, 0.4, 0.6714, 0.0, 0.6857, 0.02857, 0.6571, 0.02857, 0.6857, 0.3714, 0.6857, 0.4, 0.6571, 0.4, 0.6571, 0.3714, 0.6857, 0.3429, 0.6857, 0.3714, 0.6571, 0.3714, 0.6571, 0.3429, 0.6857, 0.3143, 0.6857, 0.3429, 0.6571, 0.3429, 0.6571, 0.3143, 0.6857, 0.2857, 0.6857, 0.3143, 0.6571, 0.3143, 0.6571, 0.2857, 0.6857, 0.2571, 0.6857, 0.2857, 0.6571, 0.2857, 0.6571, 0.2571, 0.6857, 0.2286, 0.6857, 0.2571, 0.6571, 0.2571, 0.6571, 0.2286, 0.6857, 0.2, 0.6857, 0.2286, 0.6571, 0.2286, 0.6571, 0.2, 0.6857, 0.1714, 0.6857, 0.2, 0.6571, 0.2, 0.6571, 0.1714, 0.6857, 0.1429, 0.6857, 0.1714, 0.6571, 0.1714, 0.6571, 0.1429, 0.6857, 0.1143, 0.6857, 0.1429, 0.6571, 0.1429, 0.6571, 0.1143, 0.6857, 0.4857, 0.6857, 0.5143, 0.6571, 0.5143, 0.6571, 0.4857, 0.6571, 0.2, 0.6571, 0.2286, 0.6286, 0.2286, 0.6286, 0.2, 0.6571, 0.1714, 0.6571, 0.2, 0.6286, 0.2, 0.6286, 0.1714, 0.6571, 0.1429, 0.6571, 0.1714, 0.6286, 0.1714, 0.6286, 0.1429, 0.6571, 0.1143, 0.6571, 0.1429, 0.6286, 0.1429, 0.6286, 0.1143, 0.6571, 0.4857, 0.6571, 0.5143, 0.6286, 0.5143, 0.6286, 0.4857, 0.6571, 0.08571, 0.6571, 0.1143, 0.6286, 0.1143, 0.6286, 0.08571, 0.6571, 0.4571, 0.6571, 0.4857, 0.6286, 0.4857, 0.6286, 0.4571, 0.6571, 0.05714, 0.6571, 0.08571, 0.6286, 0.08571, 0.6286, 0.05714, 0.6571, 0.4286, 0.6571, 0.4571, 0.6286, 0.4571, 0.6286, 0.4286, 0.6571, 0.02857, 0.6571, 0.05714, 0.6286, 0.05714, 0.6286, 0.02857, 0.6571, 0.4, 0.6571, 0.4286, 0.6286, 0.4286, 0.6286, 0.4, 0.6429, 0.0, 0.6571, 0.02857, 0.6286, 0.02857, 0.6571, 0.3714, 0.6571, 0.4, 0.6286, 0.4, 0.6286, 0.3714, 0.6571, 0.3429, 0.6571, 0.3714, 0.6286, 0.3714, 0.6286, 0.3429, 0.6571, 0.3143, 0.6571, 0.3429, 0.6286, 0.3429, 0.6286, 0.3143, 0.6571, 0.2857, 0.6571, 0.3143, 0.6286, 0.3143, 0.6286, 0.2857, 0.6571, 0.2571, 0.6571, 0.2857, 0.6286, 0.2857, 0.6286, 0.2571, 0.6571, 0.2286, 0.6571, 0.2571, 0.6286, 0.2571, 0.6286, 0.2286, 0.6286, 0.3143, 0.6286, 0.3429, 0.6, 0.3429, 0.6, 0.3143, 0.6286, 0.2857, 0.6286, 0.3143, 0.6, 0.3143, 0.6, 0.2857, 0.6286, 0.2571, 0.6286, 0.2857, 0.6, 0.2857, 0.6, 0.2571, 0.6286, 0.2286, 0.6286, 0.2571, 0.6, 0.2571, 0.6, 0.2286, 0.6286, 0.2, 0.6286, 0.2286, 0.6, 0.2286, 0.6, 0.2, 0.6286, 0.1714, 0.6286, 0.2, 0.6, 0.2, 0.6, 0.1714, 0.6286, 0.1429, 0.6286, 0.1714, 0.6, 0.1714, 0.6, 0.1429, 0.6286, 0.1143, 0.6286, 0.1429, 0.6, 0.1429, 0.6, 0.1143, 0.6286, 0.4857, 0.6286, 0.5143, 0.6, 0.5143, 0.6, 0.4857, 0.6286, 0.08571, 0.6286, 0.1143, 0.6, 0.1143, 0.6, 0.08571, 0.6286, 0.4571, 0.6286, 0.4857, 0.6, 0.4857, 0.6, 0.4571, 0.6286, 0.05714, 0.6286, 0.08571, 0.6, 0.08571, 0.6, 0.05714, 0.6286, 0.4286, 0.6286, 0.4571, 0.6, 0.4571, 0.6, 0.4286, 0.6286, 0.02857, 0.6286, 0.05714, 0.6, 0.05714, 0.6, 0.02857, 0.6286, 0.4, 0.6286, 0.4286, 0.6, 0.4286, 0.6, 0.4, 0.6143, 0.0, 0.6286, 0.02857, 0.6, 0.02857, 0.6286, 0.3714, 0.6286, 0.4, 0.6, 0.4, 0.6, 0.3714, 0.6286, 0.3429, 0.6286, 0.3714, 0.6, 0.3714, 0.6, 0.3429, 0.6, 0.4286, 0.6, 0.4571, 0.5714, 0.4571, 0.5714, 0.4286, 0.6, 0.02857, 0.6, 0.05714, 0.5714, 0.05714, 0.5714, 0.02857, 0.6, 0.4, 0.6, 0.4286, 0.5714, 0.4286, 0.5714, 0.4, 0.5857, 0.0, 0.6, 0.02857, 0.5714, 0.02857, 0.6, 0.3714, 0.6, 0.4, 0.5714, 0.4, 0.5714, 0.3714, 0.6, 0.3429, 0.6, 0.3714, 0.5714, 0.3714, 0.5714, 0.3429, 0.6, 0.3143, 0.6, 0.3429, 0.5714, 0.3429, 0.5714, 0.3143, 0.6, 0.2857, 0.6, 0.3143, 0.5714, 0.3143, 0.5714, 0.2857, 0.6, 0.2571, 0.6, 0.2857, 0.5714, 0.2857, 0.5714, 0.2571, 0.6, 0.2286, 0.6, 0.2571, 0.5714, 0.2571, 0.5714, 0.2286, 0.6, 0.2, 0.6, 0.2286, 0.5714, 0.2286, 0.5714, 0.2, 0.6, 0.1714, 0.6, 0.2, 0.5714, 0.2, 0.5714, 0.1714, 0.6, 0.1429, 0.6, 0.1714, 0.5714, 0.1714, 0.5714, 0.1429, 0.6, 0.1143, 0.6, 0.1429, 0.5714, 0.1429, 0.5714, 0.1143, 0.6, 0.4857, 0.6, 0.5143, 0.5714, 0.5143, 0.5714, 0.4857, 0.6, 0.08571, 0.6, 0.1143, 0.5714, 0.1143, 0.5714, 0.08571, 0.6, 0.4571, 0.6, 0.4857, 0.5714, 0.4857, 0.5714, 0.4571, 0.6, 0.05714, 0.6, 0.08571, 0.5714, 0.08571, 0.5714, 0.05714, 0.5714, 0.1429, 0.5714, 0.1714, 0.5429, 0.1714, 0.5429, 0.1429, 0.5714, 0.1143, 0.5714, 0.1429, 0.5429, 0.1429, 0.5429, 0.1143, 0.5714, 0.4857, 0.5714, 0.5143, 0.5429, 0.5143, 0.5429, 0.4857, 0.5714, 0.08571, 0.5714, 0.1143, 0.5429, 0.1143, 0.5429, 0.08571, 0.5714, 0.4571, 0.5714, 0.4857, 0.5429, 0.4857, 0.5429, 0.4571, 0.5714, 0.05714, 0.5714, 0.08571, 0.5429, 0.08571, 0.5429, 0.05714, 0.5714, 0.4286, 0.5714, 0.4571, 0.5429, 0.4571, 0.5429, 0.4286, 0.5714, 0.02857, 0.5714, 0.05714, 0.5429, 0.05714, 0.5429, 0.02857, 0.5714, 0.4, 0.5714, 0.4286, 0.5429, 0.4286, 0.5429, 0.4, 0.5571, 0.0, 0.5714, 0.02857, 0.5429, 0.02857, 0.5714, 0.3714, 0.5714, 0.4, 0.5429, 0.4, 0.5429, 0.3714, 0.5714, 0.3429, 0.5714, 0.3714, 0.5429, 0.3714, 0.5429, 0.3429, 0.5714, 0.3143, 0.5714, 0.3429, 0.5429, 0.3429, 0.5429, 0.3143, 0.5714, 0.2857, 0.5714, 0.3143, 0.5429, 0.3143, 0.5429, 0.2857, 0.5714, 0.2571, 0.5714, 0.2857, 0.5429, 0.2857, 0.5429, 0.2571, 0.5714, 0.2286, 0.5714, 0.2571, 0.5429, 0.2571, 0.5429, 0.2286, 0.5714, 0.2, 0.5714, 0.2286, 0.5429, 0.2286, 0.5429, 0.2, 0.5714, 0.1714, 0.5714, 0.2, 0.5429, 0.2, 0.5429, 0.1714, 0.5429, 0.2571, 0.5429, 0.2857, 0.5143, 0.2857, 0.5143, 0.2571, 0.5429, 0.2286, 0.5429, 0.2571, 0.5143, 0.2571, 0.5143, 0.2286, 0.5429, 0.2, 0.5429, 0.2286, 0.5143, 0.2286, 0.5143, 0.2, 0.5429, 0.1714, 0.5429, 0.2, 0.5143, 0.2, 0.5143, 0.1714, 0.5429, 0.1429, 0.5429, 0.1714, 0.5143, 0.1714, 0.5143, 0.1429, 0.5429, 0.1143, 0.5429, 0.1429, 0.5143, 0.1429, 0.5143, 0.1143, 0.5429, 0.4857, 0.5429, 0.5143, 0.5143, 0.5143, 0.5143, 0.4857, 0.5429, 0.08571, 0.5429, 0.1143, 0.5143, 0.1143, 0.5143, 0.08571, 0.5429, 0.4571, 0.5429, 0.4857, 0.5143, 0.4857, 0.5143, 0.4571, 0.5429, 0.05714, 0.5429, 0.08571, 0.5143, 0.08571, 0.5143, 0.05714, 0.5429, 0.4286, 0.5429, 0.4571, 0.5143, 0.4571, 0.5143, 0.4286, 0.5429, 0.02857, 0.5429, 0.05714, 0.5143, 0.05714, 0.5143, 0.02857, 0.5429, 0.4, 0.5429, 0.4286, 0.5143, 0.4286, 0.5143, 0.4, 0.5286, 0.0, 0.5429, 0.02857, 0.5143, 0.02857, 0.5429, 0.3714, 0.5429, 0.4, 0.5143, 0.4, 0.5143, 0.3714, 0.5429, 0.3429, 0.5429, 0.3714, 0.5143, 0.3714, 0.5143, 0.3429, 0.5429, 0.3143, 0.5429, 0.3429, 0.5143, 0.3429, 0.5143, 0.3143, 0.5429, 0.2857, 0.5429, 0.3143, 0.5143, 0.3143, 0.5143, 0.2857, 0.5, 0.0, 0.5143, 0.02857, 0.4857, 0.02857, 0.5143, 0.3714, 0.5143, 0.4, 0.4857, 0.4, 0.4857, 0.3714, 0.5143, 0.3429, 0.5143, 0.3714, 0.4857, 0.3714, 0.4857, 0.3429, 0.5143, 0.3143, 0.5143, 0.3429, 0.4857, 0.3429, 0.4857, 0.3143, 0.5143, 0.2857, 0.5143, 0.3143, 0.4857, 0.3143, 0.4857, 0.2857, 0.5143, 0.2571, 0.5143, 0.2857, 0.4857, 0.2857, 0.4857, 0.2571, 0.5143, 0.2286, 0.5143, 0.2571, 0.4857, 0.2571, 0.4857, 0.2286, 0.5143, 0.2, 0.5143, 0.2286, 0.4857, 0.2286, 0.4857, 0.2, 0.5143, 0.1714, 0.5143, 0.2, 0.4857, 0.2, 0.4857, 0.1714, 0.5143, 0.1429, 0.5143, 0.1714, 0.4857, 0.1714, 0.4857, 0.1429, 0.5143, 0.1143, 0.5143, 0.1429, 0.4857, 0.1429, 0.4857, 0.1143, 0.5143, 0.4857, 0.5143, 0.5143, 0.4857, 0.5143, 0.4857, 0.4857, 0.5143, 0.08571, 0.5143, 0.1143, 0.4857, 0.1143, 0.4857, 0.08571, 0.5143, 0.4571, 0.5143, 0.4857, 0.4857, 0.4857, 0.4857, 0.4571, 0.5143, 0.05714, 0.5143, 0.08571, 0.4857, 0.08571, 0.4857, 0.05714, 0.5143, 0.4286, 0.5143, 0.4571, 0.4857, 0.4571, 0.4857, 0.4286, 0.5143, 0.02857, 0.5143, 0.05714, 0.4857, 0.05714, 0.4857, 0.02857, 0.5143, 0.4, 0.5143, 0.4286, 0.4857, 0.4286, 0.4857, 0.4, 0.4857, 0.1143, 0.4857, 0.1429, 0.4571, 0.1429, 0.4571, 0.1143, 0.4857, 0.4857, 0.4857, 0.5143, 0.4571, 0.5143, 0.4571, 0.4857, 0.4857, 0.08571, 0.4857, 0.1143, 0.4571, 0.1143, 0.4571, 0.08571, 0.4857, 0.4571, 0.4857, 0.4857, 0.4571, 0.4857, 0.4571, 0.4571, 0.4857, 0.05714, 0.4857, 0.08571, 0.4571, 0.08571, 0.4571, 0.05714, 0.4857, 0.4286, 0.4857, 0.4571, 0.4571, 0.4571, 0.4571, 0.4286, 0.4857, 0.02857, 0.4857, 0.05714, 0.4571, 0.05714, 0.4571, 0.02857, 0.4857, 0.4, 0.4857, 0.4286, 0.4571, 0.4286, 0.4571, 0.4, 0.4714, 0.0, 0.4857, 0.02857, 0.4571, 0.02857, 0.4857, 0.3714, 0.4857, 0.4, 0.4571, 0.4, 0.4571, 0.3714, 0.4857, 0.3429, 0.4857, 0.3714, 0.4571, 0.3714, 0.4571, 0.3429, 0.4857, 0.3143, 0.4857, 0.3429, 0.4571, 0.3429, 0.4571, 0.3143, 0.4857, 0.2857, 0.4857, 0.3143, 0.4571, 0.3143, 0.4571, 0.2857, 0.4857, 0.2571, 0.4857, 0.2857, 0.4571, 0.2857, 0.4571, 0.2571, 0.4857, 0.2286, 0.4857, 0.2571, 0.4571, 0.2571, 0.4571, 0.2286, 0.4857, 0.2, 0.4857, 0.2286, 0.4571, 0.2286, 0.4571, 0.2, 0.4857, 0.1714, 0.4857, 0.2, 0.4571, 0.2, 0.4571, 0.1714, 0.4857, 0.1429, 0.4857, 0.1714, 0.4571, 0.1714, 0.4571, 0.1429, 0.4571, 0.2286, 0.4571, 0.2571, 0.4286, 0.2571, 0.4286, 0.2286, 0.4571, 0.2, 0.4571, 0.2286, 0.4286, 0.2286, 0.4286, 0.2, 0.4571, 0.1714, 0.4571, 0.2, 0.4286, 0.2, 0.4286, 0.1714, 0.4571, 0.1429, 0.4571, 0.1714, 0.4286, 0.1714, 0.4286, 0.1429, 0.4571, 0.1143, 0.4571, 0.1429, 0.4286, 0.1429, 0.4286, 0.1143, 0.4571, 0.4857, 0.4571, 0.5143, 0.4286, 0.5143, 0.4286, 0.4857, 0.4571, 0.08571, 0.4571, 0.1143, 0.4286, 0.1143, 0.4286, 0.08571, 0.4571, 0.4571, 0.4571, 0.4857, 0.4286, 0.4857, 0.4286, 0.4571, 0.4571, 0.05714, 0.4571, 0.08571, 0.4286, 0.08571, 0.4286, 0.05714, 0.4571, 0.4286, 0.4571, 0.4571, 0.4286, 0.4571, 0.4286, 0.4286, 0.4571, 0.02857, 0.4571, 0.05714, 0.4286, 0.05714, 0.4286, 0.02857, 0.4571, 0.4, 0.4571, 0.4286, 0.4286, 0.4286, 0.4286, 0.4, 0.4429, 0.0, 0.4571, 0.02857, 0.4286, 0.02857, 0.4571, 0.3714, 0.4571, 0.4, 0.4286, 0.4, 0.4286, 0.3714, 0.4571, 0.3429, 0.4571, 0.3714, 0.4286, 0.3714, 0.4286, 0.3429, 0.4571, 0.3143, 0.4571, 0.3429, 0.4286, 0.3429, 0.4286, 0.3143, 0.4571, 0.2857, 0.4571, 0.3143, 0.4286, 0.3143, 0.4286, 0.2857, 0.4571, 0.2571, 0.4571, 0.2857, 0.4286, 0.2857, 0.4286, 0.2571, 0.4286, 0.3429, 0.4286, 0.3714, 0.4, 0.3714, 0.4, 0.3429, 0.4286, 0.3143, 0.4286, 0.3429, 0.4, 0.3429, 0.4, 0.3143, 0.4286, 0.2857, 0.4286, 0.3143, 0.4, 0.3143, 0.4, 0.2857, 0.4286, 0.2571, 0.4286, 0.2857, 0.4, 0.2857, 0.4, 0.2571, 0.4286, 0.2286, 0.4286, 0.2571, 0.4, 0.2571, 0.4, 0.2286, 0.4286, 0.2, 0.4286, 0.2286, 0.4, 0.2286, 0.4, 0.2, 0.4286, 0.1714, 0.4286, 0.2, 0.4, 0.2, 0.4, 0.1714, 0.4286, 0.1429, 0.4286, 0.1714, 0.4, 0.1714, 0.4, 0.1429, 0.4286, 0.1143, 0.4286, 0.1429, 0.4, 0.1429, 0.4, 0.1143, 0.4286, 0.4857, 0.4286, 0.5143, 0.4, 0.5143, 0.4, 0.4857, 0.4286, 0.08571, 0.4286, 0.1143, 0.4, 0.1143, 0.4, 0.08571, 0.4286, 0.4571, 0.4286, 0.4857, 0.4, 0.4857, 0.4, 0.4571, 0.4286, 0.05714, 0.4286, 0.08571, 0.4, 0.08571, 0.4, 0.05714, 0.4286, 0.4286, 0.4286, 0.4571, 0.4, 0.4571, 0.4, 0.4286, 0.4286, 0.02857, 0.4286, 0.05714, 0.4, 0.05714, 0.4, 0.02857, 0.4286, 0.4, 0.4286, 0.4286, 0.4, 0.4286, 0.4, 0.4, 0.4143, 0.0, 0.4286, 0.02857, 0.4, 0.02857, 0.4286, 0.3714, 0.4286, 0.4, 0.4, 0.4, 0.4, 0.3714, 0.4, 0.4571, 0.4, 0.4857, 0.3714, 0.4857, 0.3714, 0.4571, 0.4, 0.05714, 0.4, 0.08571, 0.3714, 0.08571, 0.3714, 0.05714, 0.4, 0.4286, 0.4, 0.4571, 0.3714, 0.4571, 0.3714, 0.4286, 0.4, 0.02857, 0.4, 0.05714, 0.3714, 0.05714, 0.3714, 0.02857, 0.4, 0.4, 0.4, 0.4286, 0.3714, 0.4286, 0.3714, 0.4, 0.3857, 0.0, 0.4, 0.02857, 0.3714, 0.02857, 0.4, 0.3714, 0.4, 0.4, 0.3714, 0.4, 0.3714, 0.3714, 0.4, 0.3429, 0.4, 0.3714, 0.3714, 0.3714, 0.3714, 0.3429, 0.4, 0.3143, 0.4, 0.3429, 0.3714, 0.3429, 0.3714, 0.3143, 0.4, 0.2857, 0.4, 0.3143, 0.3714, 0.3143, 0.3714, 0.2857, 0.4, 0.2571, 0.4, 0.2857, 0.3714, 0.2857, 0.3714, 0.2571, 0.4, 0.2286, 0.4, 0.2571, 0.3714, 0.2571, 0.3714, 0.2286, 0.4, 0.2, 0.4, 0.2286, 0.3714, 0.2286, 0.3714, 0.2, 0.4, 0.1714, 0.4, 0.2, 0.3714, 0.2, 0.3714, 0.1714, 0.4, 0.1429, 0.4, 0.1714, 0.3714, 0.1714, 0.3714, 0.1429, 0.4, 0.1143, 0.4, 0.1429, 0.3714, 0.1429, 0.3714, 0.1143, 0.4, 0.4857, 0.4, 0.5143, 0.3714, 0.5143, 0.3714, 0.4857, 0.4, 0.08571, 0.4, 0.1143, 0.3714, 0.1143, 0.3714, 0.08571, 0.3714, 0.1714, 0.3714, 0.2, 0.3429, 0.2, 0.3429, 0.1714, 0.3714, 0.1429, 0.3714, 0.1714, 0.3429, 0.1714, 0.3429, 0.1429, 0.3714, 0.1143, 0.3714, 0.1429, 0.3429, 0.1429, 0.3429, 0.1143, 0.3714, 0.4857, 0.3714, 0.5143, 0.3429, 0.5143, 0.3429, 0.4857, 0.3714, 0.08571, 0.3714, 0.1143, 0.3429, 0.1143, 0.3429, 0.08571, 0.3714, 0.4571, 0.3714, 0.4857, 0.3429, 0.4857, 0.3429, 0.4571, 0.3714, 0.05714, 0.3714, 0.08571, 0.3429, 0.08571, 0.3429, 0.05714, 0.3714, 0.4286, 0.3714, 0.4571, 0.3429, 0.4571, 0.3429, 0.4286, 0.3714, 0.02857, 0.3714, 0.05714, 0.3429, 0.05714, 0.3429, 0.02857, 0.3714, 0.4, 0.3714, 0.4286, 0.3429, 0.4286, 0.3429, 0.4, 0.3571, 0.0, 0.3714, 0.02857, 0.3429, 0.02857, 0.3714, 0.3714, 0.3714, 0.4, 0.3429, 0.4, 0.3429, 0.3714, 0.3714, 0.3429, 0.3714, 0.3714, 0.3429, 0.3714, 0.3429, 0.3429, 0.3714, 0.3143, 0.3714, 0.3429, 0.3429, 0.3429, 0.3429, 0.3143, 0.3714, 0.2857, 0.3714, 0.3143, 0.3429, 0.3143, 0.3429, 0.2857, 0.3714, 0.2571, 0.3714, 0.2857, 0.3429, 0.2857, 0.3429, 0.2571, 0.3714, 0.2286, 0.3714, 0.2571, 0.3429, 0.2571, 0.3429, 0.2286, 0.3714, 0.2, 0.3714, 0.2286, 0.3429, 0.2286, 0.3429, 0.2, 0.3429, 0.2857, 0.3429, 0.3143, 0.3143, 0.3143, 0.3143, 0.2857, 0.3429, 0.2571, 0.3429, 0.2857, 0.3143, 0.2857, 0.3143, 0.2571, 0.3429, 0.2286, 0.3429, 0.2571, 0.3143, 0.2571, 0.3143, 0.2286, 0.3429, 0.2, 0.3429, 0.2286, 0.3143, 0.2286, 0.3143, 0.2, 0.3429, 0.1714, 0.3429, 0.2, 0.3143, 0.2, 0.3143, 0.1714, 0.3429, 0.1429, 0.3429, 0.1714, 0.3143, 0.1714, 0.3143, 0.1429, 0.3429, 0.1143, 0.3429, 0.1429, 0.3143, 0.1429, 0.3143, 0.1143, 0.3429, 0.4857, 0.3429, 0.5143, 0.3143, 0.5143, 0.3143, 0.4857, 0.3429, 0.08571, 0.3429, 0.1143, 0.3143, 0.1143, 0.3143, 0.08571, 0.3429, 0.4571, 0.3429, 0.4857, 0.3143, 0.4857, 0.3143, 0.4571, 0.3429, 0.05714, 0.3429, 0.08571, 0.3143, 0.08571, 0.3143, 0.05714, 0.3429, 0.4286, 0.3429, 0.4571, 0.3143, 0.4571, 0.3143, 0.4286, 0.3429, 0.02857, 0.3429, 0.05714, 0.3143, 0.05714, 0.3143, 0.02857, 0.3429, 0.4, 0.3429, 0.4286, 0.3143, 0.4286, 0.3143, 0.4, 0.3286, 0.0, 0.3429, 0.02857, 0.3143, 0.02857, 0.3429, 0.3714, 0.3429, 0.4, 0.3143, 0.4, 0.3143, 0.3714, 0.3429, 0.3429, 0.3429, 0.3714, 0.3143, 0.3714, 0.3143, 0.3429, 0.3429, 0.3143, 0.3429, 0.3429, 0.3143, 0.3429, 0.3143, 0.3143, 0.3143, 0.02857, 0.3143, 0.05714, 0.2857, 0.05714, 0.2857, 0.02857, 0.3143, 0.4, 0.3143, 0.4286, 0.2857, 0.4286, 0.2857, 0.4, 0.3, 0.0, 0.3143, 0.02857, 0.2857, 0.02857, 0.3143, 0.3714, 0.3143, 0.4, 0.2857, 0.4, 0.2857, 0.3714, 0.3143, 0.3429, 0.3143, 0.3714, 0.2857, 0.3714, 0.2857, 0.3429, 0.3143, 0.3143, 0.3143, 0.3429, 0.2857, 0.3429, 0.2857, 0.3143, 0.3143, 0.2857, 0.3143, 0.3143, 0.2857, 0.3143, 0.2857, 0.2857, 0.3143, 0.2571, 0.3143, 0.2857, 0.2857, 0.2857, 0.2857, 0.2571, 0.3143, 0.2286, 0.3143, 0.2571, 0.2857, 0.2571, 0.2857, 0.2286, 0.3143, 0.2, 0.3143, 0.2286, 0.2857, 0.2286, 0.2857, 0.2, 0.3143, 0.1714, 0.3143, 0.2, 0.2857, 0.2, 0.2857, 0.1714, 0.3143, 0.1429, 0.3143, 0.1714, 0.2857, 0.1714, 0.2857, 0.1429, 0.3143, 0.1143, 0.3143, 0.1429, 0.2857, 0.1429, 0.2857, 0.1143, 0.3143, 0.4857, 0.3143, 0.5143, 0.2857, 0.5143, 0.2857, 0.4857, 0.3143, 0.08571, 0.3143, 0.1143, 0.2857, 0.1143, 0.2857, 0.08571, 0.3143, 0.4571, 0.3143, 0.4857, 0.2857, 0.4857, 0.2857, 0.4571, 0.3143, 0.05714, 0.3143, 0.08571, 0.2857, 0.08571, 0.2857, 0.05714, 0.3143, 0.4286, 0.3143, 0.4571, 0.2857, 0.4571, 0.2857, 0.4286, 0.2857, 0.1429, 0.2857, 0.1714, 0.2571, 0.1714, 0.2571, 0.1429, 0.2857, 0.1143, 0.2857, 0.1429, 0.2571, 0.1429, 0.2571, 0.1143, 0.2857, 0.4857, 0.2857, 0.5143, 0.2571, 0.5143, 0.2571, 0.4857, 0.2857, 0.08571, 0.2857, 0.1143, 0.2571, 0.1143, 0.2571, 0.08571, 0.2857, 0.4571, 0.2857, 0.4857, 0.2571, 0.4857, 0.2571, 0.4571, 0.2857, 0.05714, 0.2857, 0.08571, 0.2571, 0.08571, 0.2571, 0.05714, 0.2857, 0.4286, 0.2857, 0.4571, 0.2571, 0.4571, 0.2571, 0.4286, 0.2857, 0.02857, 0.2857, 0.05714, 0.2571, 0.05714, 0.2571, 0.02857, 0.2857, 0.4, 0.2857, 0.4286, 0.2571, 0.4286, 0.2571, 0.4, 0.2714, 0.0, 0.2857, 0.02857, 0.2571, 0.02857, 0.2857, 0.3714, 0.2857, 0.4, 0.2571, 0.4, 0.2571, 0.3714, 0.2857, 0.3429, 0.2857, 0.3714, 0.2571, 0.3714, 0.2571, 0.3429, 0.2857, 0.3143, 0.2857, 0.3429, 0.2571, 0.3429, 0.2571, 0.3143, 0.2857, 0.2857, 0.2857, 0.3143, 0.2571, 0.3143, 0.2571, 0.2857, 0.2857, 0.2571, 0.2857, 0.2857, 0.2571, 0.2857, 0.2571, 0.2571, 0.2857, 0.2286, 0.2857, 0.2571, 0.2571, 0.2571, 0.2571, 0.2286, 0.2857, 0.2, 0.2857, 0.2286, 0.2571, 0.2286, 0.2571, 0.2, 0.2857, 0.1714, 0.2857, 0.2, 0.2571, 0.2, 0.2571, 0.1714, 0.2571, 0.2571, 0.2571, 0.2857, 0.2286, 0.2857, 0.2286, 0.2571, 0.2571, 0.2286, 0.2571, 0.2571, 0.2286, 0.2571, 0.2286, 0.2286, 0.2571, 0.2, 0.2571, 0.2286, 0.2286, 0.2286, 0.2286, 0.2, 0.2571, 0.1714, 0.2571, 0.2, 0.2286, 0.2, 0.2286, 0.1714, 0.2571, 0.1429, 0.2571, 0.1714, 0.2286, 0.1714, 0.2286, 0.1429, 0.2571, 0.1143, 0.2571, 0.1429, 0.2286, 0.1429, 0.2286, 0.1143, 0.2571, 0.4857, 0.2571, 0.5143, 0.2286, 0.5143, 0.2286, 0.4857, 0.2571, 0.08571, 0.2571, 0.1143, 0.2286, 0.1143, 0.2286, 0.08571, 0.2571, 0.4571, 0.2571, 0.4857, 0.2286, 0.4857, 0.2286, 0.4571, 0.2571, 0.05714, 0.2571, 0.08571, 0.2286, 0.08571, 0.2286, 0.05714, 0.2571, 0.4286, 0.2571, 0.4571, 0.2286, 0.4571, 0.2286, 0.4286, 0.2571, 0.02857, 0.2571, 0.05714, 0.2286, 0.05714, 0.2286, 0.02857, 0.2571, 0.4, 0.2571, 0.4286, 0.2286, 0.4286, 0.2286, 0.4, 0.2429, 0.0, 0.2571, 0.02857, 0.2286, 0.02857, 0.2571, 0.3714, 0.2571, 0.4, 0.2286, 0.4, 0.2286, 0.3714, 0.2571, 0.3429, 0.2571, 0.3714, 0.2286, 0.3714, 0.2286, 0.3429, 0.2571, 0.3143, 0.2571, 0.3429, 0.2286, 0.3429, 0.2286, 0.3143, 0.2571, 0.2857, 0.2571, 0.3143, 0.2286, 0.3143, 0.2286, 0.2857, 0.2143, 0.0, 0.2286, 0.02857, 0.2, 0.02857, 0.2286, 0.3714, 0.2286, 0.4, 0.2, 0.4, 0.2, 0.3714, 0.2286, 0.3429, 0.2286, 0.3714, 0.2, 0.3714, 0.2, 0.3429, 0.2286, 0.3143, 0.2286, 0.3429, 0.2, 0.3429, 0.2, 0.3143, 0.2286, 0.2857, 0.2286, 0.3143, 0.2, 0.3143, 0.2, 0.2857, 0.2286, 0.2571, 0.2286, 0.2857, 0.2, 0.2857, 0.2, 0.2571, 0.2286, 0.2286, 0.2286, 0.2571, 0.2, 0.2571, 0.2, 0.2286, 0.2286, 0.2, 0.2286, 0.2286, 0.2, 0.2286, 0.2, 0.2, 0.2286, 0.1714, 0.2286, 0.2, 0.2, 0.2, 0.2, 0.1714, 0.2286, 0.1429, 0.2286, 0.1714, 0.2, 0.1714, 0.2, 0.1429, 0.2286, 0.1143, 0.2286, 0.1429, 0.2, 0.1429, 0.2, 0.1143, 0.2286, 0.4857, 0.2286, 0.5143, 0.2, 0.5143, 0.2, 0.4857, 0.2286, 0.08571, 0.2286, 0.1143, 0.2, 0.1143, 0.2, 0.08571, 0.2286, 0.4571, 0.2286, 0.4857, 0.2, 0.4857, 0.2, 0.4571, 0.2286, 0.05714, 0.2286, 0.08571, 0.2, 0.08571, 0.2, 0.05714, 0.2286, 0.4286, 0.2286, 0.4571, 0.2, 0.4571, 0.2, 0.4286, 0.2286, 0.02857, 0.2286, 0.05714, 0.2, 0.05714, 0.2, 0.02857, 0.2286, 0.4, 0.2286, 0.4286, 0.2, 0.4286, 0.2, 0.4, 0.2, 0.1143, 0.2, 0.1429, 0.1714, 0.1429, 0.1714, 0.1143, 0.2, 0.4857, 0.2, 0.5143, 0.1714, 0.5143, 0.1714, 0.4857, 0.2, 0.08571, 0.2, 0.1143, 0.1714, 0.1143, 0.1714, 0.08571, 0.2, 0.4571, 0.2, 0.4857, 0.1714, 0.4857, 0.1714, 0.4571, 0.2, 0.05714, 0.2, 0.08571, 0.1714, 0.08571, 0.1714, 0.05714, 0.2, 0.4286, 0.2, 0.4571, 0.1714, 0.4571, 0.1714, 0.4286, 0.2, 0.02857, 0.2, 0.05714, 0.1714, 0.05714, 0.1714, 0.02857, 0.2, 0.4, 0.2, 0.4286, 0.1714, 0.4286, 0.1714, 0.4, 0.1857, 0.0, 0.2, 0.02857, 0.1714, 0.02857, 0.2, 0.3714, 0.2, 0.4, 0.1714, 0.4, 0.1714, 0.3714, 0.2, 0.3429, 0.2, 0.3714, 0.1714, 0.3714, 0.1714, 0.3429, 0.2, 0.3143, 0.2, 0.3429, 0.1714, 0.3429, 0.1714, 0.3143, 0.2, 0.2857, 0.2, 0.3143, 0.1714, 0.3143, 0.1714, 0.2857, 0.2, 0.2571, 0.2, 0.2857, 0.1714, 0.2857, 0.1714, 0.2571, 0.2, 0.2286, 0.2, 0.2571, 0.1714, 0.2571, 0.1714, 0.2286, 0.2, 0.2, 0.2, 0.2286, 0.1714, 0.2286, 0.1714, 0.2, 0.2, 0.1714, 0.2, 0.2, 0.1714, 0.2, 0.1714, 0.1714, 0.2, 0.1429, 0.2, 0.1714, 0.1714, 0.1714, 0.1714, 0.1429, 0.1714, 0.2286, 0.1714, 0.2571, 0.1429, 0.2571, 0.1429, 0.2286, 0.1714, 0.2, 0.1714, 0.2286, 0.1429, 0.2286, 0.1429, 0.2, 0.1714, 0.1714, 0.1714, 0.2, 0.1429, 0.2, 0.1429, 0.1714, 0.1714, 0.1429, 0.1714, 0.1714, 0.1429, 0.1714, 0.1429, 0.1429, 0.1714, 0.1143, 0.1714, 0.1429, 0.1429, 0.1429, 0.1429, 0.1143, 0.1714, 0.4857, 0.1714, 0.5143, 0.1429, 0.5143, 0.1429, 0.4857, 0.1714, 0.08571, 0.1714, 0.1143, 0.1429, 0.1143, 0.1429, 0.08571, 0.1714, 0.4571, 0.1714, 0.4857, 0.1429, 0.4857, 0.1429, 0.4571, 0.1714, 0.05714, 0.1714, 0.08571, 0.1429, 0.08571, 0.1429, 0.05714, 0.1714, 0.4286, 0.1714, 0.4571, 0.1429, 0.4571, 0.1429, 0.4286, 0.1714, 0.02857, 0.1714, 0.05714, 0.1429, 0.05714, 0.1429, 0.02857, 0.1714, 0.4, 0.1714, 0.4286, 0.1429, 0.4286, 0.1429, 0.4, 0.1571, 0.0, 0.1714, 0.02857, 0.1429, 0.02857, 0.1714, 0.3714, 0.1714, 0.4, 0.1429, 0.4, 0.1429, 0.3714, 0.1714, 0.3429, 0.1714, 0.3714, 0.1429, 0.3714, 0.1429, 0.3429, 0.1714, 0.3143, 0.1714, 0.3429, 0.1429, 0.3429, 0.1429, 0.3143, 0.1714, 0.2857, 0.1714, 0.3143, 0.1429, 0.3143, 0.1429, 0.2857, 0.1714, 0.2571, 0.1714, 0.2857, 0.1429, 0.2857, 0.1429, 0.2571, 0.1429, 0.3429, 0.1429, 0.3714, 0.1143, 0.3714, 0.1143, 0.3429, 0.1429, 0.3143, 0.1429, 0.3429, 0.1143, 0.3429, 0.1143, 0.3143, 0.1429, 0.2857, 0.1429, 0.3143, 0.1143, 0.3143, 0.1143, 0.2857, 0.1429, 0.2571, 0.1429, 0.2857, 0.1143, 0.2857, 0.1143, 0.2571, 0.1429, 0.2286, 0.1429, 0.2571, 0.1143, 0.2571, 0.1143, 0.2286, 0.1429, 0.2, 0.1429, 0.2286, 0.1143, 0.2286, 0.1143, 0.2, 0.1429, 0.1714, 0.1429, 0.2, 0.1143, 0.2, 0.1143, 0.1714, 0.1429, 0.1429, 0.1429, 0.1714, 0.1143, 0.1714, 0.1143, 0.1429, 0.1429, 0.1143, 0.1429, 0.1429, 0.1143, 0.1429, 0.1143, 0.1143, 0.1429, 0.4857, 0.1429, 0.5143, 0.1143, 0.5143, 0.1143, 0.4857, 0.1429, 0.08571, 0.1429, 0.1143, 0.1143, 0.1143, 0.1143, 0.08571, 0.1429, 0.4571, 0.1429, 0.4857, 0.1143, 0.4857, 0.1143, 0.4571, 0.1429, 0.05714, 0.1429, 0.08571, 0.1143, 0.08571, 0.1143, 0.05714, 0.1429, 0.4286, 0.1429, 0.4571, 0.1143, 0.4571, 0.1143, 0.4286, 0.1429, 0.02857, 0.1429, 0.05714, 0.1143, 0.05714, 0.1143, 0.02857, 0.1429, 0.4, 0.1429, 0.4286, 0.1143, 0.4286, 0.1143, 0.4, 0.1286, 0.0, 0.1429, 0.02857, 0.1143, 0.02857, 0.1429, 0.3714, 0.1429, 0.4, 0.1143, 0.4, 0.1143, 0.3714, 0.1143, 0.4571, 0.1143, 0.4857, 0.08571, 0.4857, 0.08571, 0.4571, 0.1143, 0.05714, 0.1143, 0.08571, 0.08571, 0.08571, 0.08571, 0.05714, 0.1143, 0.4286, 0.1143, 0.4571, 0.08571, 0.4571, 0.08571, 0.4286, 0.1143, 0.02857, 0.1143, 0.05714, 0.08571, 0.05714, 0.08571, 0.02857, 0.1143, 0.4, 0.1143, 0.4286, 0.08571, 0.4286, 0.08571, 0.4, 0.1, 0.0, 0.1143, 0.02857, 0.08571, 0.02857, 0.1143, 0.3714, 0.1143, 0.4, 0.08571, 0.4, 0.08571, 0.3714, 0.1143, 0.3429, 0.1143, 0.3714, 0.08571, 0.3714, 0.08571, 0.3429, 0.1143, 0.3143, 0.1143, 0.3429, 0.08571, 0.3429, 0.08571, 0.3143, 0.1143, 0.2857, 0.1143, 0.3143, 0.08571, 0.3143, 0.08571, 0.2857, 0.1143, 0.2571, 0.1143, 0.2857, 0.08571, 0.2857, 0.08571, 0.2571, 0.1143, 0.2286, 0.1143, 0.2571, 0.08571, 0.2571, 0.08571, 0.2286, 0.1143, 0.2, 0.1143, 0.2286, 0.08571, 0.2286, 0.08571, 0.2, 0.1143, 0.1714, 0.1143, 0.2, 0.08571, 0.2, 0.08571, 0.1714, 0.1143, 0.1429, 0.1143, 0.1714, 0.08571, 0.1714, 0.08571, 0.1429, 0.1143, 0.1143, 0.1143, 0.1429, 0.08571, 0.1429, 0.08571, 0.1143, 0.1143, 0.4857, 0.1143, 0.5143, 0.08571, 0.5143, 0.08571, 0.4857, 0.1143, 0.08571, 0.1143, 0.1143, 0.08571, 0.1143, 0.08571, 0.08571, 0.08571, 0.1714, 0.08571, 0.2, 0.05714, 0.2, 0.05714, 0.1714, 0.08571, 0.1429, 0.08571, 0.1714, 0.05714, 0.1714, 0.05714, 0.1429, 0.08571, 0.1143, 0.08571, 0.1429, 0.05714, 0.1429, 0.05714, 0.1143, 0.08571, 0.4857, 0.08571, 0.5143, 0.05714, 0.5143, 0.05714, 0.4857, 0.08571, 0.08571, 0.08571, 0.1143, 0.05714, 0.1143, 0.05714, 0.08571, 0.08571, 0.4571, 0.08571, 0.4857, 0.05714, 0.4857, 0.05714, 0.4571, 0.08571, 0.05714, 0.08571, 0.08571, 0.05714, 0.08571, 0.05714, 0.05714, 0.08571, 0.4286, 0.08571, 0.4571, 0.05714, 0.4571, 0.05714, 0.4286, 0.08571, 0.02857, 0.08571, 0.05714, 0.05714, 0.05714, 0.05714, 0.02857, 0.08571, 0.4, 0.08571, 0.4286, 0.05714, 0.4286, 0.05714, 0.4, 0.07143, 0.0, 0.08571, 0.02857, 0.05714, 0.02857, 0.08571, 0.3714, 0.08571, 0.4, 0.05714, 0.4, 0.05714, 0.3714, 0.08571, 0.3429, 0.08571, 0.3714, 0.05714, 0.3714, 0.05714, 0.3429, 0.08571, 0.3143, 0.08571, 0.3429, 0.05714, 0.3429, 0.05714, 0.3143, 0.08571, 0.2857, 0.08571, 0.3143, 0.05714, 0.3143, 0.05714, 0.2857, 0.08571, 0.2571, 0.08571, 0.2857, 0.05714, 0.2857, 0.05714, 0.2571, 0.08571, 0.2286, 0.08571, 0.2571, 0.05714, 0.2571, 0.05714, 0.2286, 0.08571, 0.2, 0.08571, 0.2286, 0.05714, 0.2286, 0.05714, 0.2, 0.05714, 0.3429, 0.05714, 0.3714, 0.02857, 0.3714, 0.02857, 0.3429, 0.05714, 0.3143, 0.05714, 0.3429, 0.02857, 0.3429, 0.02857, 0.3143, 0.05714, 0.2857, 0.05714, 0.3143, 0.02857, 0.3143, 0.02857, 0.2857, 0.05714, 0.2571, 0.05714, 0.2857, 0.02857, 0.2857, 0.02857, 0.2571, 0.05714, 0.2286, 0.05714, 0.2571, 0.02857, 0.2571, 0.02857, 0.2286, 0.05714, 0.2, 0.05714, 0.2286, 0.02857, 0.2286, 0.02857, 0.2, 0.05714, 0.1714, 0.05714, 0.2, 0.02857, 0.2, 0.02857, 0.1714, 0.05714, 0.1429, 0.05714, 0.1714, 0.02857, 0.1714, 0.02857, 0.1429, 0.05714, 0.1143, 0.05714, 0.1429, 0.02857, 0.1429, 0.02857, 0.1143, 0.05714, 0.4857, 0.05714, 0.5143, 0.02857, 0.5143, 0.02857, 0.4857, 0.05714, 0.08571, 0.05714, 0.1143, 0.02857, 0.1143, 0.02857, 0.08571, 0.05714, 0.4571, 0.05714, 0.4857, 0.02857, 0.4857, 0.02857, 0.4571, 0.05714, 0.05714, 0.05714, 0.08571, 0.02857, 0.08571, 0.02857, 0.05714, 0.05714, 0.4286, 0.05714, 0.4571, 0.02857, 0.4571, 0.02857, 0.4286, 0.05714, 0.02857, 0.05714, 0.05714, 0.02857, 0.05714, 0.02857, 0.02857, 0.05714, 0.4, 0.05714, 0.4286, 0.02857, 0.4286, 0.02857, 0.4, 0.04286, 0.0, 0.05714, 0.02857, 0.02857, 0.02857, 0.05714, 0.3714, 0.05714, 0.4, 0.02857, 0.4, 0.02857, 0.3714, 0.02857, 0.4571, 0.02857, 0.4857, 2.98e-08, 0.4857, 2.98e-08, 0.4571, 0.02857, 0.05714, 0.02857, 0.08571, 2.98e-08, 0.08571, 0.0, 0.05714, 0.02857, 0.4286, 0.02857, 0.4571, 2.98e-08, 0.4571, 0.0, 0.4286, 0.02857, 0.02857, 0.02857, 0.05714, 0.0, 0.05714, 2.98e-08, 0.02857, 0.02857, 0.4, 0.02857, 0.4286, 0.0, 0.4286, 0.0, 0.4, 0.01429, 0.0, 0.02857, 0.02857, 2.98e-08, 0.02857, 0.02857, 0.3714, 0.02857, 0.4, 0.0, 0.4, 2.98e-08, 0.3714, 0.02857, 0.3429, 0.02857, 0.3714, 2.98e-08, 0.3714, 0.0, 0.3429, 0.02857, 0.3143, 0.02857, 0.3429, 0.0, 0.3429, 2.98e-08, 0.3143, 0.02857, 0.2857, 0.02857, 0.3143, 2.98e-08, 0.3143, 2.98e-08, 0.2857, 0.02857, 0.2571, 0.02857, 0.2857, 2.98e-08, 0.2857, 2.98e-08, 0.2571, 0.02857, 0.2286, 0.02857, 0.2571, 2.98e-08, 0.2571, 0.0, 0.2286, 0.02857, 0.2, 0.02857, 0.2286, 0.0, 0.2286, 2.98e-08, 0.2, 0.02857, 0.1714, 0.02857, 0.2, 2.98e-08, 0.2, 2.98e-08, 0.1714, 0.02857, 0.1429, 0.02857, 0.1714, 2.98e-08, 0.1714, 2.98e-08, 0.1429, 0.02857, 0.1143, 0.02857, 0.1429, 2.98e-08, 0.1429, 2.98e-08, 0.1143, 0.02857, 0.4857, 0.02857, 0.5143, 2.98e-08, 0.5143, 2.98e-08, 0.4857, 0.02857, 0.08571, 0.02857, 0.1143, 2.98e-08, 0.1143, 2.98e-08, 0.08571, 1.0, 0.1714, 1.0, 0.2, 0.9714, 0.2, 0.9714, 0.1714, 1.0, 0.1429, 1.0, 0.1714, 0.9714, 0.1714, 0.9714, 0.1429, 1.0, 0.1143, 1.0, 0.1429, 0.9714, 0.1429, 0.9714, 0.1143, 1.0, 0.4857, 1.0, 0.5143, 0.9714, 0.5143, 0.9714, 0.4857, 1.0, 0.08571, 1.0, 0.1143, 0.9714, 0.1143, 0.9714, 0.08571, 1.0, 0.4571, 1.0, 0.4857, 0.9714, 0.4857, 0.9714, 0.4571, 1.0, 0.05714, 1.0, 0.08571, 0.9714, 0.08571, 0.9714, 0.05714, 1.0, 0.4286, 1.0, 0.4571, 0.9714, 0.4571, 0.9714, 0.4286, 1.0, 0.02857, 1.0, 0.05714, 0.9714, 0.05714, 0.9714, 0.02857, 1.0, 0.4, 1.0, 0.4286, 0.9714, 0.4286, 0.9714, 0.4, 0.9857, 0.0, 1.0, 0.02857, 0.9714, 0.02857, 1.0, 0.3714, 1.0, 0.4, 0.9714, 0.4, 0.9714, 0.3714, 1.0, 0.3429, 1.0, 0.3714, 0.9714, 0.3714, 0.9714, 0.3429, 1.0, 0.3143, 1.0, 0.3429, 0.9714, 0.3429, 0.9714, 0.3143, 1.0, 0.2857, 1.0, 0.3143, 0.9714, 0.3143, 0.9714, 0.2857, 1.0, 0.2571, 1.0, 0.2857, 0.9714, 0.2857, 0.9714, 0.2571, 1.0, 0.2286, 1.0, 0.2571, 0.9714, 0.2571, 0.9714, 0.2286, 1.0, 0.2, 1.0, 0.2286, 0.9714, 0.2286, 0.9714, 0.2, 0.9714, 0.2857, 0.9714, 0.3143, 0.9429, 0.3143, 0.9429, 0.2857, 0.9714, 0.2571, 0.9714, 0.2857, 0.9429, 0.2857, 0.9429, 0.2571, 0.9714, 0.2286, 0.9714, 0.2571, 0.9429, 0.2571, 0.9429, 0.2286, 0.9714, 0.2, 0.9714, 0.2286, 0.9429, 0.2286, 0.9429, 0.2, 0.9714, 0.1714, 0.9714, 0.2, 0.9429, 0.2, 0.9429, 0.1714, 0.9714, 0.1429, 0.9714, 0.1714, 0.9429, 0.1714, 0.9429, 0.1429, 0.9714, 0.1143, 0.9714, 0.1429, 0.9429, 0.1429, 0.9429, 0.1143, 0.9714, 0.4857, 0.9714, 0.5143, 0.9429, 0.5143, 0.9429, 0.4857, 0.9714, 0.08571, 0.9714, 0.1143, 0.9429, 0.1143, 0.9429, 0.08571, 0.9714, 0.4571, 0.9714, 0.4857, 0.9429, 0.4857, 0.9429, 0.4571, 0.9714, 0.05714, 0.9714, 0.08571, 0.9429, 0.08571, 0.9429, 0.05714, 0.9714, 0.4286, 0.9714, 0.4571, 0.9429, 0.4571, 0.9429, 0.4286, 0.9714, 0.02857, 0.9714, 0.05714, 0.9429, 0.05714, 0.9429, 0.02857, 0.9714, 0.4, 0.9714, 0.4286, 0.9429, 0.4286, 0.9429, 0.4, 0.9571, 0.0, 0.9714, 0.02857, 0.9429, 0.02857, 0.9714, 0.3714, 0.9714, 0.4, 0.9429, 0.4, 0.9429, 0.3714, 0.9714, 0.3429, 0.9714, 0.3714, 0.9429, 0.3714, 0.9429, 0.3429, 0.9714, 0.3143, 0.9714, 0.3429, 0.9429, 0.3429, 0.9429, 0.3143, 0.9429, 0.02857, 0.9429, 0.05714, 0.9143, 0.05714, 0.9143, 0.02857, 0.9429, 0.4, 0.9429, 0.4286, 0.9143, 0.4286, 0.9143, 0.4, 0.9286, 0.0, 0.9429, 0.02857, 0.9143, 0.02857, 0.9429, 0.3714, 0.9429, 0.4, 0.9143, 0.4, 0.9143, 0.3714, 0.9429, 0.3429, 0.9429, 0.3714, 0.9143, 0.3714, 0.9143, 0.3429, 0.9429, 0.3143, 0.9429, 0.3429, 0.9143, 0.3429, 0.9143, 0.3143, 0.9429, 0.2857, 0.9429, 0.3143, 0.9143, 0.3143, 0.9143, 0.2857, 0.9429, 0.2571, 0.9429, 0.2857, 0.9143, 0.2857, 0.9143, 0.2571, 0.9429, 0.2286, 0.9429, 0.2571, 0.9143, 0.2571, 0.9143, 0.2286, 0.9429, 0.2, 0.9429, 0.2286, 0.9143, 0.2286, 0.9143, 0.2, 0.9429, 0.1714, 0.9429, 0.2, 0.9143, 0.2, 0.9143, 0.1714, 0.9429, 0.1429, 0.9429, 0.1714, 0.9143, 0.1714, 0.9143, 0.1429, 0.9429, 0.1143, 0.9429, 0.1429, 0.9143, 0.1429, 0.9143, 0.1143, 0.9429, 0.4857, 0.9429, 0.5143, 0.9143, 0.5143, 0.9143, 0.4857, 0.9429, 0.08571, 0.9429, 0.1143, 0.9143, 0.1143, 0.9143, 0.08571, 0.9429, 0.4571, 0.9429, 0.4857, 0.9143, 0.4857, 0.9143, 0.4571, 0.9429, 0.05714, 0.9429, 0.08571, 0.9143, 0.08571, 0.9143, 0.05714, 0.9429, 0.4286, 0.9429, 0.4571, 0.9143, 0.4571, 0.9143, 0.4286, 0.9143, 0.1429, 0.9143, 0.1714, 0.8857, 0.1714, 0.8857, 0.1429, 0.9143, 0.1143, 0.9143, 0.1429, 0.8857, 0.1429, 0.8857, 0.1143, 0.9143, 0.4857, 0.9143, 0.5143, 0.8857, 0.5143, 0.8857, 0.4857, 0.9143, 0.08571, 0.9143, 0.1143, 0.8857, 0.1143, 0.8857, 0.08571, 0.9143, 0.4571, 0.9143, 0.4857, 0.8857, 0.4857, 0.8857, 0.4571, 0.9143, 0.05714, 0.9143, 0.08571, 0.8857, 0.08571, 0.8857, 0.05714, 0.9143, 0.4286, 0.9143, 0.4571, 0.8857, 0.4571, 0.8857, 0.4286, 0.9143, 0.02857, 0.9143, 0.05714, 0.8857, 0.05714, 0.8857, 0.02857, 0.9143, 0.4, 0.9143, 0.4286, 0.8857, 0.4286, 0.8857, 0.4, 0.9, 0.0, 0.9143, 0.02857, 0.8857, 0.02857, 0.9143, 0.3714, 0.9143, 0.4, 0.8857, 0.4, 0.8857, 0.3714, 0.9143, 0.3429, 0.9143, 0.3714, 0.8857, 0.3714, 0.8857, 0.3429, 0.9143, 0.3143, 0.9143, 0.3429, 0.8857, 0.3429, 0.8857, 0.3143, 0.9143, 0.2857, 0.9143, 0.3143, 0.8857, 0.3143, 0.8857, 0.2857, 0.9143, 0.2571, 0.9143, 0.2857, 0.8857, 0.2857, 0.8857, 0.2571, 0.9143, 0.2286, 0.9143, 0.2571, 0.8857, 0.2571, 0.8857, 0.2286, 0.9143, 0.2, 0.9143, 0.2286, 0.8857, 0.2286, 0.8857, 0.2, 0.9143, 0.1714, 0.9143, 0.2, 0.8857, 0.2, 0.8857, 0.1714, 0.8857, 0.2571, 0.8857, 0.2857, 0.8571, 0.2857, 0.8571, 0.2571, 0.8857, 0.2286, 0.8857, 0.2571, 0.8571, 0.2571, 0.8571, 0.2286, 0.8857, 0.2, 0.8857, 0.2286, 0.8571, 0.2286, 0.8571, 0.2, 0.8857, 0.1714, 0.8857, 0.2, 0.8571, 0.2, 0.8571, 0.1714, 0.8857, 0.1429, 0.8857, 0.1714, 0.8571, 0.1714, 0.8571, 0.1429, 0.8857, 0.1143, 0.8857, 0.1429, 0.8571, 0.1429, 0.8571, 0.1143, 0.8857, 0.4857, 0.8857, 0.5143, 0.8571, 0.5143, 0.8571, 0.4857, 0.8857, 0.08571, 0.8857, 0.1143, 0.8571, 0.1143, 0.8571, 0.08571, 0.8857, 0.4571, 0.8857, 0.4857, 0.8571, 0.4857, 0.8571, 0.4571, 0.8857, 0.05714, 0.8857, 0.08571, 0.8571, 0.08571, 0.8571, 0.05714, 0.8857, 0.4286, 0.8857, 0.4571, 0.8571, 0.4571, 0.8571, 0.4286, 0.8857, 0.02857, 0.8857, 0.05714, 0.8571, 0.05714, 0.8571, 0.02857, 0.8857, 0.4, 0.8857, 0.4286, 0.8571, 0.4286, 0.8571, 0.4, 0.8714, 0.0, 0.8857, 0.02857, 0.8571, 0.02857, 0.8857, 0.3714, 0.8857, 0.4, 0.8571, 0.4, 0.8571, 0.3714, 0.8857, 0.3429, 0.8857, 0.3714, 0.8571, 0.3714, 0.8571, 0.3429, 0.8857, 0.3143, 0.8857, 0.3429, 0.8571, 0.3429, 0.8571, 0.3143, 0.8857, 0.2857, 0.8857, 0.3143, 0.8571, 0.3143, 0.8571, 0.2857, 0.8429, 0.0, 0.8571, 0.02857, 0.8286, 0.02857, 0.8571, 0.3714, 0.8571, 0.4, 0.8286, 0.4, 0.8286, 0.3714, 0.8571, 0.3429, 0.8571, 0.3714, 0.8286, 0.3714, 0.8286, 0.3429, 0.8571, 0.3143, 0.8571, 0.3429, 0.8286, 0.3429, 0.8286, 0.3143, 0.8571, 0.2857, 0.8571, 0.3143, 0.8286, 0.3143, 0.8286, 0.2857, 0.8571, 0.2571, 0.8571, 0.2857, 0.8286, 0.2857, 0.8286, 0.2571, 0.8571, 0.2286, 0.8571, 0.2571, 0.8286, 0.2571, 0.8286, 0.2286, 0.8571, 0.2, 0.8571, 0.2286, 0.8286, 0.2286, 0.8286, 0.2, 0.8571, 0.1714, 0.8571, 0.2, 0.8286, 0.2, 0.8286, 0.1714, 0.8571, 0.1429, 0.8571, 0.1714, 0.8286, 0.1714, 0.8286, 0.1429, 0.8571, 0.1143, 0.8571, 0.1429, 0.8286, 0.1429, 0.8286, 0.1143, 0.8571, 0.4857, 0.8571, 0.5143, 0.8286, 0.5143, 0.8286, 0.4857, 0.8571, 0.08571, 0.8571, 0.1143, 0.8286, 0.1143, 0.8286, 0.08571, 0.8571, 0.4571, 0.8571, 0.4857, 0.8286, 0.4857, 0.8286, 0.4571, 0.8571, 0.05714, 0.8571, 0.08571, 0.8286, 0.08571, 0.8286, 0.05714, 0.8571, 0.4286, 0.8571, 0.4571, 0.8286, 0.4571, 0.8286, 0.4286, 0.8571, 0.02857, 0.8571, 0.05714, 0.8286, 0.05714, 0.8286, 0.02857, 0.8571, 0.4, 0.8571, 0.4286, 0.8286, 0.4286, 0.8286, 0.4, 0.8286, 0.1143, 0.8286, 0.1429, 0.8, 0.1429, 0.8, 0.1143, 0.8286, 0.4857, 0.8286, 0.5143, 0.8, 0.5143, 0.8, 0.4857, 0.8286, 0.08571, 0.8286, 0.1143, 0.8, 0.1143, 0.8, 0.08571, 0.8286, 0.4571, 0.8286, 0.4857, 0.8, 0.4857, 0.8, 0.4571, 0.8286, 0.05714, 0.8286, 0.08571, 0.8, 0.08571, 0.8, 0.05714, 0.8286, 0.4286, 0.8286, 0.4571, 0.8, 0.4571, 0.8, 0.4286, 0.8286, 0.02857, 0.8286, 0.05714, 0.8, 0.05714, 0.8, 0.02857, 0.8286, 0.4, 0.8286, 0.4286, 0.8, 0.4286, 0.8, 0.4, 0.8143, 0.0, 0.8286, 0.02857, 0.8, 0.02857, 0.8286, 0.3714, 0.8286, 0.4, 0.8, 0.4, 0.8, 0.3714, 0.8286, 0.3429, 0.8286, 0.3714, 0.8, 0.3714, 0.8, 0.3429, 0.8286, 0.3143, 0.8286, 0.3429, 0.8, 0.3429, 0.8, 0.3143, 0.8286, 0.2857, 0.8286, 0.3143, 0.8, 0.3143, 0.8, 0.2857, 0.8286, 0.2571, 0.8286, 0.2857, 0.8, 0.2857, 0.8, 0.2571, 0.8286, 0.2286, 0.8286, 0.2571, 0.8, 0.2571, 0.8, 0.2286, 0.8286, 0.2, 0.8286, 0.2286, 0.8, 0.2286, 0.8, 0.2, 0.8286, 0.1714, 0.8286, 0.2, 0.8, 0.2, 0.8, 0.1714, 0.8286, 0.1429, 0.8286, 0.1714, 0.8, 0.1714, 0.8, 0.1429, 0.8, 0.2286, 0.8, 0.2571, 0.7714, 0.2571, 0.7714, 0.2286, 0.8, 0.2, 0.8, 0.2286, 0.7714, 0.2286, 0.7714, 0.2, 0.8, 0.1714, 0.8, 0.2, 0.7714, 0.2, 0.7714, 0.1714, 0.8, 0.1429, 0.8, 0.1714, 0.7714, 0.1714, 0.7714, 0.1429, 0.8, 0.1143, 0.8, 0.1429, 0.7714, 0.1429, 0.7714, 0.1143, 0.8, 0.4857, 0.8, 0.5143, 0.7714, 0.5143, 0.7714, 0.4857, 0.8, 0.08571, 0.8, 0.1143, 0.7714, 0.1143, 0.7714, 0.08571, 0.8, 0.4571, 0.8, 0.4857, 0.7714, 0.4857, 0.7714, 0.4571, 0.8, 0.05714, 0.8, 0.08571, 0.7714, 0.08571, 0.7714, 0.05714, 0.8, 0.4286, 0.8, 0.4571, 0.7714, 0.4571, 0.7714, 0.4286, 0.8, 0.02857, 0.8, 0.05714, 0.7714, 0.05714, 0.7714, 0.02857, 0.8, 0.4, 0.8, 0.4286, 0.7714, 0.4286, 0.7714, 0.4, 0.7857, 0.0, 0.8, 0.02857, 0.7714, 0.02857, 0.8, 0.3714, 0.8, 0.4, 0.7714, 0.4, 0.7714, 0.3714, 0.8, 0.3429, 0.8, 0.3714, 0.7714, 0.3714, 0.7714, 0.3429, 0.8, 0.3143, 0.8, 0.3429, 0.7714, 0.3429, 0.7714, 0.3143, 0.8, 0.2857, 0.8, 0.3143, 0.7714, 0.3143, 0.7714, 0.2857, 0.8, 0.2571, 0.8, 0.2857, 0.7714, 0.2857, 0.7714, 0.2571, 0.7714, 0.3429, 0.7714, 0.3714, 0.7429, 0.3714, 0.7429, 0.3429, 0.7714, 0.3143, 0.7714, 0.3429, 0.7429, 0.3429, 0.7429, 0.3143, 0.7714, 0.2857, 0.7714, 0.3143, 0.7429, 0.3143, 0.7429, 0.2857, 0.7714, 0.2571, 0.7714, 0.2857, 0.7429, 0.2857, 0.7429, 0.2571, 0.7714, 0.2286, 0.7714, 0.2571, 0.7429, 0.2571, 0.7429, 0.2286, 0.7714, 0.2, 0.7714, 0.2286, 0.7429, 0.2286, 0.7429, 0.2, 0.7714, 0.1714, 0.7714, 0.2, 0.7429, 0.2, 0.7429, 0.1714, 0.7714, 0.1429, 0.7714, 0.1714, 0.7429, 0.1714, 0.7429, 0.1429, 0.7714, 0.1143, 0.7714, 0.1429, 0.7429, 0.1429, 0.7429, 0.1143, 0.7714, 0.4857, 0.7714, 0.5143, 0.7429, 0.5143, 0.7429, 0.4857, 0.7714, 0.08571, 0.7714, 0.1143, 0.7429, 0.1143, 0.7429, 0.08571, 0.7714, 0.4571, 0.7714, 0.4857, 0.7429, 0.4857, 0.7429, 0.4571, 0.7714, 0.05714, 0.7714, 0.08571, 0.7429, 0.08571, 0.7429, 0.05714, 0.7714, 0.4286, 0.7714, 0.4571, 0.7429, 0.4571, 0.7429, 0.4286, 0.7714, 0.02857, 0.7714, 0.05714, 0.7429, 0.05714, 0.7429, 0.02857, 0.7714, 0.4, 0.7714, 0.4286, 0.7429, 0.4286, 0.7429, 0.4, 0.7571, 0.0, 0.7714, 0.02857, 0.7429, 0.02857, 0.7714, 0.3714, 0.7714, 0.4, 0.7429, 0.4, 0.7429, 0.3714])
me_sphere.update()

# ---- objects
ob_cylinder = bpy.data.objects.new('Cylinder', me_cylinder_001)
ob_sphere = bpy.data.objects.new('Sphere', me_sphere)

# ---- transforms, parenting, visibility, modifiers, constraints
ob_cylinder.location = (0.0, 0.0, 0.0)
ob_sphere.location = (0.0, 0.0, 0.1506)
ob_sphere.rotation_euler = (3.142, 0.0, 0.0)
ob_sphere.scale = (0.8907, 0.8916, 0.8338)

# ---- collection membership
col_collection.objects.link(ob_cylinder)
col_collection.objects.link(ob_sphere)

# ---- scene / render settings (as saved in the file)
scene.frame_start = 1; scene.frame_end = 250; scene.frame_set(1)
scene.render.engine = 'BLENDER_EEVEE_NEXT'
scene.cycles.sampling_pattern = 'TABULATED_SOBOL'
scene.eevee.ray_tracing_options.trace_max_roughness = 0.0
bpy.context.view_layer.update()

# ---- added for rendering (the .blend has no active camera and no usable light): camera, sun
cam_auto = bpy.data.cameras.new('AutoCamera')
cam_auto.lens = 50.0
cam_auto.sensor_width = 36.0
cam_auto.clip_end = 1000.0
ob_auto_camera = bpy.data.objects.new('AutoCamera', cam_auto)
scene.collection.objects.link(ob_auto_camera)
ob_auto_camera.location = (0.405824, -0.48707, 0.362501)
ob_auto_camera.rotation_euler = (1.09748, -7.21219e-08, 0.694738)
scene.camera = ob_auto_camera
light_auto_sun = bpy.data.lights.new('AutoSun', 'SUN')
light_auto_sun.energy = 3.0
light_auto_sun.angle = 0.0523599
ob_auto_sun = bpy.data.objects.new('AutoSun', light_auto_sun)
scene.collection.objects.link(ob_auto_sun)
ob_auto_sun.rotation_euler = (0.872665, 0.174533, 0.523599)
bpy.context.view_layer.update()
